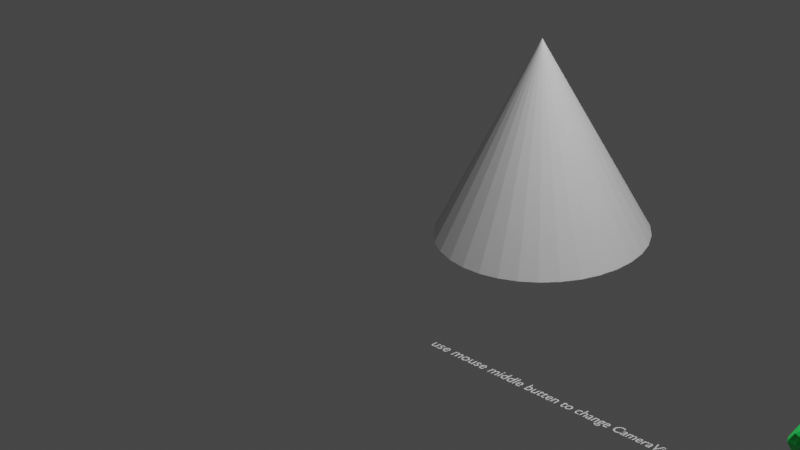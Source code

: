 # Source: OverlayTest.blend  (saved by Blender 3.0.42; exported with 4.5.12 LTS)
import bpy
from mathutils import Matrix  # noqa: F401  (used for matrix-valued properties, if any)

bpy.ops.wm.read_factory_settings(use_empty=True)
scene = bpy.context.scene
scene.name = 'Scene'

# ---- collections
col_collection = bpy.data.collections.new('Collection'); scene.collection.children.link(col_collection)
col_overlay = bpy.data.collections.new('Overlay'); scene.collection.children.link(col_overlay)
col_spawned = bpy.data.collections.new('Spawned'); scene.collection.children.link(col_spawned)
col_spawned.hide_render = True

# ---- materials (node trees are filled in below, after node groups)
mat_material_002 = bpy.data.materials.new('Material.002')
mat_material_002.use_transparent_shadow = False
mat_material_001 = bpy.data.materials.new('Material.001')
mat_material_001.use_transparent_shadow = False

# ---- material node trees
mat_material_002.use_nodes = True; mat_material_002.node_tree.nodes.clear()
_N = mat_material_002.node_tree.nodes; _L = mat_material_002.node_tree.links
n0 = _N.new('ShaderNodeBsdfPrincipled'); n0.name = 'Principled BSDF'; n0.location = (10, 300)
n0.distribution = 'GGX'
n0.subsurface_method = 'RANDOM_WALK_SKIN'
n0.inputs[0].default_value = (0.008672, 0.8, 0.1117, 1.0)
n0.inputs[3].default_value = 1.45
n0.inputs[27].default_value = (0.0, 0.0, 0.0, 1.0)
n0.inputs[28].default_value = 1.0
n1 = _N.new('ShaderNodeOutputMaterial'); n1.name = 'Material Output'; n1.location = (300, 300)
_L.new(n0.outputs[0], n1.inputs[0])
n1.is_active_output = True
mat_material_001.use_nodes = True; mat_material_001.node_tree.nodes.clear()
_N = mat_material_001.node_tree.nodes; _L = mat_material_001.node_tree.links
n0 = _N.new('ShaderNodeBsdfPrincipled'); n0.name = 'Principled BSDF'; n0.location = (10, 300)
n0.distribution = 'GGX'
n0.subsurface_method = 'RANDOM_WALK_SKIN'
n0.inputs[0].default_value = (0.8, 0.0, 0.00865, 1.0)
n0.inputs[3].default_value = 1.45
n0.inputs[27].default_value = (0.0, 0.0, 0.0, 1.0)
n0.inputs[28].default_value = 1.0
n1 = _N.new('ShaderNodeOutputMaterial'); n1.name = 'Material Output'; n1.location = (300, 300)
_L.new(n0.outputs[0], n1.inputs[0])
n1.is_active_output = True

# ---- world
world_world = bpy.data.worlds.new('World'); scene.world = world_world
world_world.use_nodes = True; world_world.node_tree.nodes.clear()
_N = world_world.node_tree.nodes; _L = world_world.node_tree.links
n0 = _N.new('ShaderNodeOutputWorld'); n0.name = 'World Output'; n0.location = (300, 300)
n1 = _N.new('ShaderNodeBackground'); n1.name = 'Background'; n1.location = (10, 300)
n1.inputs[0].default_value = (0.05088, 0.05088, 0.05088, 1.0)
_L.new(n1.outputs[0], n0.inputs[0])
n0.is_active_output = True
world_world.color = (0.05088, 0.05088, 0.05088)
world_world.use_sun_shadow = False
world_world.sun_shadow_jitter_overblur = 0.0

# ---- cameras
cam_camera = bpy.data.cameras.new('Camera')
cam_camera.type = 'ORTHO'
cam_camera.clip_end = 100.0
cam_camera.ortho_scale = 7.314
cam_camera_001 = bpy.data.cameras.new('Camera.001')
cam_camera_001.type = 'ORTHO'

# ---- lights
light_light = bpy.data.lights.new('Light', 'POINT')
light_light.transmission_factor = 0.0
light_light.energy = 1000.0
light_light.shadow_soft_size = 0.1
light_light.shadow_maximum_resolution = 0.006
light_light.use_absolute_resolution = True
light_point = bpy.data.lights.new('Point', 'POINT')
light_point.transmission_factor = 0.0
light_point.shadow_soft_size = 0.25
light_point.shadow_maximum_resolution = 0.006
light_point.use_absolute_resolution = True

# ---- meshes
me_cone = bpy.data.meshes.new('Cone')
me_cone.from_pydata([(0.0, 1.0, -1.0), (0.1951, 0.9808, -1.0), (0.3827, 0.9239, -1.0), (0.5556, 0.8315, -1.0), (0.7071, 0.7071, -1.0), (0.8315, 0.5556, -1.0), (0.9239, 0.3827, -1.0), (0.9808, 0.1951, -1.0), (1.0, -4.371e-08, -1.0), (0.9808, -0.1951, -1.0), (0.9239, -0.3827, -1.0), (0.8315, -0.5556, -1.0), (0.7071, -0.7071, -1.0), (0.5556, -0.8315, -1.0), (0.3827, -0.9239, -1.0), (0.1951, -0.9808, -1.0), (-8.742e-08, -1.0, -1.0), (-0.1951, -0.9808, -1.0), (-0.3827, -0.9239, -1.0), (-0.5556, -0.8315, -1.0), (-0.7071, -0.7071, -1.0), (-0.8315, -0.5556, -1.0), (-0.9239, -0.3827, -1.0), (-0.9808, -0.1951, -1.0), (-1.0, 1.192e-08, -1.0), (-0.9808, 0.1951, -1.0), (-0.9239, 0.3827, -1.0), (-0.8315, 0.5556, -1.0), (-0.7071, 0.7071, -1.0), (-0.5556, 0.8315, -1.0), (-0.3827, 0.9239, -1.0), (-0.1951, 0.9808, -1.0), (0.0, 0.0, 1.0)], [], [(0, 32, 1), (1, 32, 2), (2, 32, 3), (3, 32, 4), (4, 32, 5), (5, 32, 6), (6, 32, 7), (7, 32, 8), (8, 32, 9), (9, 32, 10), (10, 32, 11), (11, 32, 12), (12, 32, 13), (13, 32, 14), (14, 32, 15), (15, 32, 16), (16, 32, 17), (17, 32, 18), (18, 32, 19), (19, 32, 20), (20, 32, 21), (21, 32, 22), (22, 32, 23), (23, 32, 24), (24, 32, 25), (25, 32, 26), (26, 32, 27), (27, 32, 28), (28, 32, 29), (29, 32, 30), (0, 1, 2, 3, 4, 5, 6, 7, 8, 9, 10, 11, 12, 13, 14, 15, 16, 17, 18, 19, 20, 21, 22, 23, 24, 25, 26, 27, 28, 29, 30, 31), (30, 32, 31), (31, 32, 0)])
_uv = me_cone.uv_layers.new(name='UVMap')
_uv.uv.foreach_set('vector', [0.25, 0.49, 0.25, 0.25, 0.2968, 0.4854, 0.2968, 0.4854, 0.25, 0.25, 0.3418, 0.4717, 0.3418, 0.4717, 0.25, 0.25, 0.3833, 0.4496, 0.3833, 0.4496, 0.25, 0.25, 0.4197, 0.4197, 0.4197, 0.4197, 0.25, 0.25, 0.4496, 0.3833, 0.4496, 0.3833, 0.25, 0.25, 0.4717, 0.3418, 0.4717, 0.3418, 0.25, 0.25, 0.4854, 0.2968, 0.4854, 0.2968, 0.25, 0.25, 0.49, 0.25, 0.49, 0.25, 0.25, 0.25, 0.4854, 0.2032, 0.4854, 0.2032, 0.25, 0.25, 0.4717, 0.1582, 0.4717, 0.1582, 0.25, 0.25, 0.4496, 0.1167, 0.4496, 0.1167, 0.25, 0.25, 0.4197, 0.08029, 0.4197, 0.08029, 0.25, 0.25, 0.3833, 0.05045, 0.3833, 0.05045, 0.25, 0.25, 0.3418, 0.02827, 0.3418, 0.02827, 0.25, 0.25, 0.2968, 0.01461, 0.2968, 0.01461, 0.25, 0.25, 0.25, 0.01, 0.25, 0.01, 0.25, 0.25, 0.2032, 0.01461, 0.2032, 0.01461, 0.25, 0.25, 0.1582, 0.02827, 0.1582, 0.02827, 0.25, 0.25, 0.1167, 0.05045, 0.1167, 0.05045, 0.25, 0.25, 0.08029, 0.08029, 0.08029, 0.08029, 0.25, 0.25, 0.05045, 0.1167, 0.05045, 0.1167, 0.25, 0.25, 0.02827, 0.1582, 0.02827, 0.1582, 0.25, 0.25, 0.01461, 0.2032, 0.01461, 0.2032, 0.25, 0.25, 0.01, 0.25, 0.01, 0.25, 0.25, 0.25, 0.01461, 0.2968, 0.01461, 0.2968, 0.25, 0.25, 0.02827, 0.3418, 0.02827, 0.3418, 0.25, 0.25, 0.05045, 0.3833, 0.05045, 0.3833, 0.25, 0.25, 0.08029, 0.4197, 0.08029, 0.4197, 0.25, 0.25, 0.1167, 0.4496, 0.1167, 0.4496, 0.25, 0.25, 0.1582, 0.4717, 0.75, 0.49, 0.7968, 0.4854, 0.8418, 0.4717, 0.8833, 0.4496, 0.9197, 0.4197, 0.9496, 0.3833, 0.9717, 0.3418, 0.9854, 0.2968, 0.99, 0.25, 0.9854, 0.2032, 0.9717, 0.1582, 0.9496, 0.1167, 0.9197, 0.08029, 0.8833, 0.05045, 0.8418, 0.02827, 0.7968, 0.01461, 0.75, 0.01, 0.7032, 0.01461, 0.6582, 0.02827, 0.6167, 0.05045, 0.5803, 0.08029, 0.5504, 0.1167, 0.5283, 0.1582, 0.5146, 0.2032, 0.51, 0.25, 0.5146, 0.2968, 0.5283, 0.3418, 0.5504, 0.3833, 0.5803, 0.4197, 0.6167, 0.4496, 0.6582, 0.4717, 0.7032, 0.4854, 0.1582, 0.4717, 0.25, 0.25, 0.2032, 0.4854, 0.2032, 0.4854, 0.25, 0.25, 0.25, 0.49])
me_cone.use_remesh_fix_poles = True
me_cone.use_remesh_preserve_attributes = False
me_cone.update()
me_suzanne = bpy.data.meshes.new('Suzanne')
me_suzanne.from_pydata([(0.4375, -0.7656, 0.1641), (-0.4375, -0.7656, 0.1641), (0.5, -0.6875, 0.09375), (-0.5, -0.6875, 0.09375), (0.5469, -0.5781, 0.05469), (-0.5469, -0.5781, 0.05469), (0.3516, -0.6172, -0.02344), (-0.3516, -0.6172, -0.02344), (0.3516, -0.7188, 0.03125), (-0.3516, -0.7188, 0.03125), (0.3516, -0.7812, 0.1328), (-0.3516, -0.7812, 0.1328), (0.2734, -0.7969, 0.1641), (-0.2734, -0.7969, 0.1641), (0.2031, -0.7422, 0.09375), (-0.2031, -0.7422, 0.09375), (0.1562, -0.6484, 0.05469), (-0.1562, -0.6484, 0.05469), (0.07812, -0.6562, 0.2422), (-0.07812, -0.6562, 0.2422), (0.1406, -0.7422, 0.2422), (-0.1406, -0.7422, 0.2422), (0.2422, -0.7969, 0.2422), (-0.2422, -0.7969, 0.2422), (0.2734, -0.7969, 0.3281), (-0.2734, -0.7969, 0.3281), (0.2031, -0.7422, 0.3906), (-0.2031, -0.7422, 0.3906), (0.1562, -0.6484, 0.4375), (-0.1562, -0.6484, 0.4375), (0.3516, -0.6172, 0.5156), (-0.3516, -0.6172, 0.5156), (0.3516, -0.7188, 0.4531), (-0.3516, -0.7188, 0.4531), (0.3516, -0.7812, 0.3594), (-0.3516, -0.7812, 0.3594), (0.4375, -0.7656, 0.3281), (-0.4375, -0.7656, 0.3281), (0.5, -0.6875, 0.3906), (-0.5, -0.6875, 0.3906), (0.5469, -0.5781, 0.4375), (-0.5469, -0.5781, 0.4375), (0.625, -0.5625, 0.2422), (-0.625, -0.5625, 0.2422), (0.5625, -0.6719, 0.2422), (-0.5625, -0.6719, 0.2422), (0.4688, -0.7578, 0.2422), (-0.4688, -0.7578, 0.2422), (0.4766, -0.7734, 0.2422), (-0.4766, -0.7734, 0.2422), (0.4453, -0.7812, 0.3359), (-0.4453, -0.7812, 0.3359), (0.3516, -0.8047, 0.375), (-0.3516, -0.8047, 0.375), (0.2656, -0.8203, 0.3359), (-0.2656, -0.8203, 0.3359), (0.2266, -0.8203, 0.2422), (-0.2266, -0.8203, 0.2422), (0.2656, -0.8203, 0.1562), (-0.2656, -0.8203, 0.1562), (0.3516, -0.8281, 0.2422), (-0.3516, -0.8281, 0.2422), (0.3516, -0.8047, 0.1172), (-0.3516, -0.8047, 0.1172), (0.4453, -0.7812, 0.1562), (-0.4453, -0.7812, 0.1562), (0.0, -0.7422, 0.4297), (0.0, -0.8203, 0.3516), (0.0, -0.7344, -0.6797), (0.0, -0.7812, -0.3203), (0.0, -0.7969, -0.1875), (0.0, -0.7188, -0.7734), (0.0, -0.6016, 0.4062), (0.0, -0.5703, 0.5703), (0.0, 0.5469, 0.8984), (0.0, 0.8516, 0.5625), (0.0, 0.8281, 0.07031), (0.0, 0.3516, -0.3828), (0.2031, -0.5625, -0.1875), (-0.2031, -0.5625, -0.1875), (0.3125, -0.5703, -0.4375), (-0.3125, -0.5703, -0.4375), (0.3516, -0.5703, -0.6953), (-0.3516, -0.5703, -0.6953), (0.3672, -0.5312, -0.8906), (-0.3672, -0.5312, -0.8906), (0.3281, -0.5234, -0.9453), (-0.3281, -0.5234, -0.9453), (0.1797, -0.5547, -0.9688), (-0.1797, -0.5547, -0.9688), (0.0, -0.5781, -0.9844), (0.4375, -0.5312, -0.1406), (-0.4375, -0.5312, -0.1406), (0.6328, -0.5391, -0.03906), (-0.6328, -0.5391, -0.03906), (0.8281, -0.4453, 0.1484), (-0.8281, -0.4453, 0.1484), (0.8594, -0.5938, 0.4297), (-0.8594, -0.5938, 0.4297), (0.7109, -0.625, 0.4844), (-0.7109, -0.625, 0.4844), (0.4922, -0.6875, 0.6016), (-0.4922, -0.6875, 0.6016), (0.3203, -0.7344, 0.7578), (-0.3203, -0.7344, 0.7578), (0.1562, -0.7578, 0.7188), (-0.1562, -0.7578, 0.7188), (0.0625, -0.75, 0.4922), (-0.0625, -0.75, 0.4922), (0.1641, -0.7734, 0.4141), (-0.1641, -0.7734, 0.4141), (0.125, -0.7656, 0.3047), (-0.125, -0.7656, 0.3047), (0.2031, -0.7422, 0.09375), (-0.2031, -0.7422, 0.09375), (0.375, -0.7031, 0.01562), (-0.375, -0.7031, 0.01562), (0.4922, -0.6719, 0.0625), (-0.4922, -0.6719, 0.0625), (0.625, -0.6484, 0.1875), (-0.625, -0.6484, 0.1875), (0.6406, -0.6484, 0.2969), (-0.6406, -0.6484, 0.2969), (0.6016, -0.6641, 0.375), (-0.6016, -0.6641, 0.375), (0.4297, -0.7188, 0.4375), (-0.4297, -0.7188, 0.4375), (0.25, -0.7578, 0.4688), (-0.25, -0.7578, 0.4688), (0.0, -0.7344, -0.7656), (0.1094, -0.7344, -0.7188), (-0.1094, -0.7344, -0.7188), (0.1172, -0.7109, -0.8359), (-0.1172, -0.7109, -0.8359), (0.0625, -0.6953, -0.8828), (-0.0625, -0.6953, -0.8828), (0.0, -0.6875, -0.8906), (0.0, -0.75, -0.1953), (0.0, -0.7422, -0.1406), (0.1016, -0.7422, -0.1484), (-0.1016, -0.7422, -0.1484), (0.125, -0.75, -0.2266), (-0.125, -0.75, -0.2266), (0.08594, -0.7422, -0.2891), (-0.08594, -0.7422, -0.2891), (0.3984, -0.6719, -0.04688), (-0.3984, -0.6719, -0.04688), (0.6172, -0.625, 0.05469), (-0.6172, -0.625, 0.05469), (0.7266, -0.6016, 0.2031), (-0.7266, -0.6016, 0.2031), (0.7422, -0.6562, 0.375), (-0.7422, -0.6562, 0.375), (0.6875, -0.7266, 0.4141), (-0.6875, -0.7266, 0.4141), (0.4375, -0.7969, 0.5469), (-0.4375, -0.7969, 0.5469), (0.3125, -0.8359, 0.6406), (-0.3125, -0.8359, 0.6406), (0.2031, -0.8516, 0.6172), (-0.2031, -0.8516, 0.6172), (0.1016, -0.8438, 0.4297), (-0.1016, -0.8438, 0.4297), (0.125, -0.8125, -0.1016), (-0.125, -0.8125, -0.1016), (0.2109, -0.7109, -0.4453), (-0.2109, -0.7109, -0.4453), (0.25, -0.6875, -0.7031), (-0.25, -0.6875, -0.7031), (0.2656, -0.6641, -0.8203), (-0.2656, -0.6641, -0.8203), (0.2344, -0.6328, -0.9141), (-0.2344, -0.6328, -0.9141), (0.1641, -0.6328, -0.9297), (-0.1641, -0.6328, -0.9297), (0.0, -0.6406, -0.9453), (0.0, -0.7266, 0.04688), (0.0, -0.7656, 0.2109), (0.3281, -0.7422, 0.4766), (-0.3281, -0.7422, 0.4766), (0.1641, -0.75, 0.1406), (-0.1641, -0.75, 0.1406), (0.1328, -0.7578, 0.2109), (-0.1328, -0.7578, 0.2109), (0.1172, -0.7344, -0.6875), (-0.1172, -0.7344, -0.6875), (0.07812, -0.75, -0.4453), (-0.07812, -0.75, -0.4453), (0.0, -0.75, -0.4453), (0.0, -0.7422, -0.3281), (0.09375, -0.7812, -0.2734), (-0.09375, -0.7812, -0.2734), (0.1328, -0.7969, -0.2266), (-0.1328, -0.7969, -0.2266), (0.1094, -0.7812, -0.1328), (-0.1094, -0.7812, -0.1328), (0.03906, -0.7812, -0.125), (-0.03906, -0.7812, -0.125), (0.0, -0.8281, -0.2031), (0.04688, -0.8125, -0.1484), (-0.04688, -0.8125, -0.1484), (0.09375, -0.8125, -0.1562), (-0.09375, -0.8125, -0.1562), (0.1094, -0.8281, -0.2266), (-0.1094, -0.8281, -0.2266), (0.07812, -0.8047, -0.25), (-0.07812, -0.8047, -0.25), (0.0, -0.8047, -0.2891), (0.2578, -0.5547, -0.3125), (-0.2578, -0.5547, -0.3125), (0.1641, -0.7109, -0.2422), (-0.1641, -0.7109, -0.2422), (0.1797, -0.7109, -0.3125), (-0.1797, -0.7109, -0.3125), (0.2344, -0.5547, -0.25), (-0.2344, -0.5547, -0.25), (0.0, -0.6875, -0.875), (0.04688, -0.6875, -0.8672), (-0.04688, -0.6875, -0.8672), (0.09375, -0.7109, -0.8203), (-0.09375, -0.7109, -0.8203), (0.09375, -0.7266, -0.7422), (-0.09375, -0.7266, -0.7422), (0.0, -0.6562, -0.7812), (0.09375, -0.6641, -0.75), (-0.09375, -0.6641, -0.75), (0.09375, -0.6406, -0.8125), (-0.09375, -0.6406, -0.8125), (0.04688, -0.6328, -0.8516), (-0.04688, -0.6328, -0.8516), (0.0, -0.6328, -0.8594), (0.1719, -0.7812, 0.2188), (-0.1719, -0.7812, 0.2188), (0.1875, -0.7734, 0.1562), (-0.1875, -0.7734, 0.1562), (0.3359, -0.7578, 0.4297), (-0.3359, -0.7578, 0.4297), (0.2734, -0.7734, 0.4219), (-0.2734, -0.7734, 0.4219), (0.4219, -0.7734, 0.3984), (-0.4219, -0.7734, 0.3984), (0.5625, -0.6953, 0.3516), (-0.5625, -0.6953, 0.3516), (0.5859, -0.6875, 0.2891), (-0.5859, -0.6875, 0.2891), (0.5781, -0.6797, 0.1953), (-0.5781, -0.6797, 0.1953), (0.4766, -0.7188, 0.1016), (-0.4766, -0.7188, 0.1016), (0.375, -0.7422, 0.0625), (-0.375, -0.7422, 0.0625), (0.2266, -0.7812, 0.1094), (-0.2266, -0.7812, 0.1094), (0.1797, -0.7812, 0.2969), (-0.1797, -0.7812, 0.2969), (0.2109, -0.7812, 0.375), (-0.2109, -0.7812, 0.375), (0.2344, -0.7578, 0.3594), (-0.2344, -0.7578, 0.3594), (0.1953, -0.7578, 0.2969), (-0.1953, -0.7578, 0.2969), (0.2422, -0.7578, 0.125), (-0.2422, -0.7578, 0.125), (0.375, -0.7266, 0.08594), (-0.375, -0.7266, 0.08594), (0.4609, -0.7031, 0.1172), (-0.4609, -0.7031, 0.1172), (0.5469, -0.6719, 0.2109), (-0.5469, -0.6719, 0.2109), (0.5547, -0.6719, 0.2812), (-0.5547, -0.6719, 0.2812), (0.5312, -0.6797, 0.3359), (-0.5312, -0.6797, 0.3359), (0.4141, -0.75, 0.3906), (-0.4141, -0.75, 0.3906), (0.2812, -0.7656, 0.3984), (-0.2812, -0.7656, 0.3984), (0.3359, -0.75, 0.4062), (-0.3359, -0.75, 0.4062), (0.2031, -0.75, 0.1719), (-0.2031, -0.75, 0.1719), (0.1953, -0.75, 0.2266), (-0.1953, -0.75, 0.2266), (0.1094, -0.6094, 0.4609), (-0.1094, -0.6094, 0.4609), (0.1953, -0.6172, 0.6641), (-0.1953, -0.6172, 0.6641), (0.3359, -0.5938, 0.6875), (-0.3359, -0.5938, 0.6875), (0.4844, -0.5547, 0.5547), (-0.4844, -0.5547, 0.5547), (0.6797, -0.4922, 0.4531), (-0.6797, -0.4922, 0.4531), (0.7969, -0.4609, 0.4062), (-0.7969, -0.4609, 0.4062), (0.7734, -0.375, 0.1641), (-0.7734, -0.375, 0.1641), (0.6016, -0.4141, 0.0), (-0.6016, -0.4141, 0.0), (0.4375, -0.4688, -0.09375), (-0.4375, -0.4688, -0.09375), (0.0, -0.2891, 0.8984), (0.0, 0.07812, 0.9844), (0.0, 0.6719, -0.1953), (0.0, -0.1875, -0.4609), (0.0, -0.4609, -0.9766), (0.0, -0.3438, -0.8047), (0.0, -0.3203, -0.5703), (0.0, -0.2812, -0.4844), (0.8516, -0.05469, 0.2344), (-0.8516, -0.05469, 0.2344), (0.8594, 0.04688, 0.3203), (-0.8594, 0.04688, 0.3203), (0.7734, 0.4375, 0.2656), (-0.7734, 0.4375, 0.2656), (0.4609, 0.7031, 0.4375), (-0.4609, 0.7031, 0.4375), (0.7344, -0.07031, -0.04688), (-0.7344, -0.07031, -0.04688), (0.5938, 0.1641, -0.125), (-0.5938, 0.1641, -0.125), (0.6406, 0.4297, -0.007812), (-0.6406, 0.4297, -0.007812), (0.3359, 0.6641, 0.05469), (-0.3359, 0.6641, 0.05469), (0.2344, -0.4062, -0.3516), (-0.2344, -0.4062, -0.3516), (0.1797, -0.2578, -0.4141), (-0.1797, -0.2578, -0.4141), (0.2891, -0.3828, -0.7109), (-0.2891, -0.3828, -0.7109), (0.25, -0.3906, -0.5), (-0.25, -0.3906, -0.5), (0.3281, -0.3984, -0.9141), (-0.3281, -0.3984, -0.9141), (0.1406, -0.3672, -0.7578), (-0.1406, -0.3672, -0.7578), (0.125, -0.3594, -0.5391), (-0.125, -0.3594, -0.5391), (0.1641, -0.4375, -0.9453), (-0.1641, -0.4375, -0.9453), (0.2188, -0.4297, -0.2812), (-0.2188, -0.4297, -0.2812), (0.2109, -0.4688, -0.2266), (-0.2109, -0.4688, -0.2266), (0.2031, -0.5, -0.1719), (-0.2031, -0.5, -0.1719), (0.2109, -0.1641, -0.3906), (-0.2109, -0.1641, -0.3906), (0.2969, 0.2656, -0.3125), (-0.2969, 0.2656, -0.3125), (0.3438, 0.5391, -0.1484), (-0.3438, 0.5391, -0.1484), (0.4531, 0.3828, 0.8672), (-0.4531, 0.3828, 0.8672), (0.4531, 0.07031, 0.9297), (-0.4531, 0.07031, 0.9297), (0.4531, -0.2344, 0.8516), (-0.4531, -0.2344, 0.8516), (0.4609, -0.4297, 0.5234), (-0.4609, -0.4297, 0.5234), (0.7266, -0.3359, 0.4062), (-0.7266, -0.3359, 0.4062), (0.6328, -0.2812, 0.4531), (-0.6328, -0.2812, 0.4531), (0.6406, -0.05469, 0.7031), (-0.6406, -0.05469, 0.7031), (0.7969, -0.125, 0.5625), (-0.7969, -0.125, 0.5625), (0.7969, 0.1172, 0.6172), (-0.7969, 0.1172, 0.6172), (0.6406, 0.1953, 0.75), (-0.6406, 0.1953, 0.75), (0.6406, 0.4453, 0.6797), (-0.6406, 0.4453, 0.6797), (0.7969, 0.3594, 0.5391), (-0.7969, 0.3594, 0.5391), (0.6172, 0.5859, 0.3281), (-0.6172, 0.5859, 0.3281), (0.4844, 0.5469, 0.02344), (-0.4844, 0.5469, 0.02344), (0.8203, 0.2031, 0.3281), (-0.8203, 0.2031, 0.3281), (0.4062, -0.1484, -0.1719), (-0.4062, -0.1484, -0.1719), (0.4297, 0.2109, -0.1953), (-0.4297, 0.2109, -0.1953), (0.8906, 0.2344, 0.4062), (-0.8906, 0.2344, 0.4062), (0.7734, 0.125, -0.1406), (-0.7734, 0.125, -0.1406), (1.039, 0.3281, -0.1016), (-1.039, 0.3281, -0.1016), (1.281, 0.4297, 0.05469), (-1.281, 0.4297, 0.05469), (1.352, 0.4219, 0.3203), (-1.352, 0.4219, 0.3203), (1.234, 0.4219, 0.5078), (-1.234, 0.4219, 0.5078), (1.023, 0.3125, 0.4766), (-1.023, 0.3125, 0.4766), (1.016, 0.2891, 0.4141), (-1.016, 0.2891, 0.4141), (1.188, 0.3906, 0.4375), (-1.188, 0.3906, 0.4375), (1.266, 0.4062, 0.2891), (-1.266, 0.4062, 0.2891), (1.211, 0.4062, 0.07812), (-1.211, 0.4062, 0.07812), (1.031, 0.3047, -0.03906), (-1.031, 0.3047, -0.03906), (0.8281, 0.1328, -0.07031), (-0.8281, 0.1328, -0.07031), (0.9219, 0.2188, 0.3594), (-0.9219, 0.2188, 0.3594), (0.9453, 0.2891, 0.3047), (-0.9453, 0.2891, 0.3047), (0.8828, 0.2109, -0.02344), (-0.8828, 0.2109, -0.02344), (1.039, 0.3672, 0.0), (-1.039, 0.3672, 0.0), (1.188, 0.4453, 0.09375), (-1.188, 0.4453, 0.09375), (1.234, 0.4453, 0.25), (-1.234, 0.4453, 0.25), (1.172, 0.4375, 0.3594), (-1.172, 0.4375, 0.3594), (1.023, 0.3594, 0.3438), (-1.023, 0.3594, 0.3438), (0.8438, 0.2109, 0.2891), (-0.8438, 0.2109, 0.2891), (0.8359, 0.2734, 0.1719), (-0.8359, 0.2734, 0.1719), (0.7578, 0.2734, 0.09375), (-0.7578, 0.2734, 0.09375), (0.8203, 0.2734, 0.08594), (-0.8203, 0.2734, 0.08594), (0.8438, 0.2734, 0.01562), (-0.8438, 0.2734, 0.01562), (0.8125, 0.2734, -0.01562), (-0.8125, 0.2734, -0.01562), (0.7266, 0.07031, 0.0), (-0.7266, 0.07031, 0.0), (0.7188, 0.1719, -0.02344), (-0.7188, 0.1719, -0.02344), (0.7188, 0.1875, 0.03906), (-0.7188, 0.1875, 0.03906), (0.7969, 0.2109, 0.2031), (-0.7969, 0.2109, 0.2031), (0.8906, 0.2656, 0.2422), (-0.8906, 0.2656, 0.2422), (0.8906, 0.3203, 0.2344), (-0.8906, 0.3203, 0.2344), (0.8125, 0.3203, -0.01562), (-0.8125, 0.3203, -0.01562), (0.8516, 0.3203, 0.01562), (-0.8516, 0.3203, 0.01562), (0.8281, 0.3203, 0.07812), (-0.8281, 0.3203, 0.07812), (0.7656, 0.3203, 0.09375), (-0.7656, 0.3203, 0.09375), (0.8438, 0.3203, 0.1719), (-0.8438, 0.3203, 0.1719), (1.039, 0.4141, 0.3281), (-1.039, 0.4141, 0.3281), (1.188, 0.4844, 0.3438), (-1.188, 0.4844, 0.3438), (1.258, 0.4922, 0.2422), (-1.258, 0.4922, 0.2422), (1.211, 0.4844, 0.08594), (-1.211, 0.4844, 0.08594), (1.047, 0.4219, 0.0), (-1.047, 0.4219, 0.0), (0.8828, 0.2656, -0.01562), (-0.8828, 0.2656, -0.01562), (0.9531, 0.3438, 0.2891), (-0.9531, 0.3438, 0.2891), (0.8906, 0.3281, 0.1094), (-0.8906, 0.3281, 0.1094), (0.9375, 0.3359, 0.0625), (-0.9375, 0.3359, 0.0625), (1.0, 0.3672, 0.125), (-1.0, 0.3672, 0.125), (0.9609, 0.3516, 0.1719), (-0.9609, 0.3516, 0.1719), (1.016, 0.375, 0.2344), (-1.016, 0.375, 0.2344), (1.055, 0.3828, 0.1875), (-1.055, 0.3828, 0.1875), (1.109, 0.3906, 0.2109), (-1.109, 0.3906, 0.2109), (1.086, 0.3906, 0.2734), (-1.086, 0.3906, 0.2734), (1.023, 0.4844, 0.4375), (-1.023, 0.4844, 0.4375), (1.25, 0.5469, 0.4688), (-1.25, 0.5469, 0.4688), (1.367, 0.5, 0.2969), (-1.367, 0.5, 0.2969), (1.312, 0.5312, 0.05469), (-1.312, 0.5312, 0.05469), (1.039, 0.4922, -0.08594), (-1.039, 0.4922, -0.08594), (0.7891, 0.3281, -0.125), (-0.7891, 0.3281, -0.125), (0.8594, 0.3828, 0.3828), (-0.8594, 0.3828, 0.3828)], [], [(46, 0, 2, 44), (3, 1, 47, 45), (44, 2, 4, 42), (5, 3, 45, 43), (2, 8, 6, 4), (7, 9, 3, 5), (0, 10, 8, 2), (9, 11, 1, 3), (10, 12, 14, 8), (15, 13, 11, 9), (8, 14, 16, 6), (17, 15, 9, 7), (14, 20, 18, 16), (19, 21, 15, 17), (12, 22, 20, 14), (21, 23, 13, 15), (22, 24, 26, 20), (27, 25, 23, 21), (20, 26, 28, 18), (29, 27, 21, 19), (26, 32, 30, 28), (31, 33, 27, 29), (24, 34, 32, 26), (33, 35, 25, 27), (34, 36, 38, 32), (39, 37, 35, 33), (32, 38, 40, 30), (41, 39, 33, 31), (38, 44, 42, 40), (43, 45, 39, 41), (36, 46, 44, 38), (45, 47, 37, 39), (46, 36, 50, 48), (51, 37, 47, 49), (36, 34, 52, 50), (53, 35, 37, 51), (34, 24, 54, 52), (55, 25, 35, 53), (24, 22, 56, 54), (57, 23, 25, 55), (22, 12, 58, 56), (59, 13, 23, 57), (12, 10, 62, 58), (63, 11, 13, 59), (10, 0, 64, 62), (65, 1, 11, 63), (0, 46, 48, 64), (49, 47, 1, 65), (60, 64, 48), (49, 65, 61), (62, 64, 60), (61, 65, 63), (60, 58, 62), (63, 59, 61), (60, 56, 58), (59, 57, 61), (60, 54, 56), (57, 55, 61), (60, 52, 54), (55, 53, 61), (60, 50, 52), (53, 51, 61), (60, 48, 50), (51, 49, 61), (88, 173, 175, 90), (175, 174, 89, 90), (86, 171, 173, 88), (174, 172, 87, 89), (84, 169, 171, 86), (172, 170, 85, 87), (82, 167, 169, 84), (170, 168, 83, 85), (80, 165, 167, 82), (168, 166, 81, 83), (78, 91, 145, 163), (146, 92, 79, 164), (91, 93, 147, 145), (148, 94, 92, 146), (93, 95, 149, 147), (150, 96, 94, 148), (95, 97, 151, 149), (152, 98, 96, 150), (97, 99, 153, 151), (154, 100, 98, 152), (99, 101, 155, 153), (156, 102, 100, 154), (101, 103, 157, 155), (158, 104, 102, 156), (103, 105, 159, 157), (160, 106, 104, 158), (105, 107, 161, 159), (162, 108, 106, 160), (107, 66, 67, 161), (67, 66, 108, 162), (109, 127, 159, 161), (160, 128, 110, 162), (127, 178, 157, 159), (158, 179, 128, 160), (125, 155, 157, 178), (158, 156, 126, 179), (123, 153, 155, 125), (156, 154, 124, 126), (121, 151, 153, 123), (154, 152, 122, 124), (119, 149, 151, 121), (152, 150, 120, 122), (117, 147, 149, 119), (150, 148, 118, 120), (115, 145, 147, 117), (148, 146, 116, 118), (113, 163, 145, 115), (146, 164, 114, 116), (113, 180, 176, 163), (176, 181, 114, 164), (109, 161, 67, 111), (67, 162, 110, 112), (111, 67, 177, 182), (177, 67, 112, 183), (176, 180, 182, 177), (183, 181, 176, 177), (134, 136, 175, 173), (175, 136, 135, 174), (132, 134, 173, 171), (174, 135, 133, 172), (130, 132, 171, 169), (172, 133, 131, 170), (165, 186, 184, 167), (185, 187, 166, 168), (130, 169, 167, 184), (168, 170, 131, 185), (143, 189, 188, 186), (188, 189, 144, 187), (184, 186, 188, 68), (188, 187, 185, 68), (129, 130, 184, 68), (185, 131, 129, 68), (141, 192, 190, 143), (191, 193, 142, 144), (139, 194, 192, 141), (193, 195, 140, 142), (138, 196, 194, 139), (195, 197, 138, 140), (137, 70, 196, 138), (197, 70, 137, 138), (189, 143, 190, 69), (191, 144, 189, 69), (69, 190, 205, 207), (206, 191, 69, 207), (70, 198, 199, 196), (200, 198, 70, 197), (196, 199, 201, 194), (202, 200, 197, 195), (194, 201, 203, 192), (204, 202, 195, 193), (192, 203, 205, 190), (206, 204, 193, 191), (198, 203, 201, 199), (202, 204, 198, 200), (198, 207, 205, 203), (206, 207, 198, 204), (138, 139, 163, 176), (164, 140, 138, 176), (139, 141, 210, 163), (211, 142, 140, 164), (141, 143, 212, 210), (213, 144, 142, 211), (143, 186, 165, 212), (166, 187, 144, 213), (80, 208, 212, 165), (213, 209, 81, 166), (208, 214, 210, 212), (211, 215, 209, 213), (78, 163, 210, 214), (211, 164, 79, 215), (130, 129, 71, 221), (71, 129, 131, 222), (132, 130, 221, 219), (222, 131, 133, 220), (134, 132, 219, 217), (220, 133, 135, 218), (136, 134, 217, 216), (218, 135, 136, 216), (216, 217, 228, 230), (229, 218, 216, 230), (217, 219, 226, 228), (227, 220, 218, 229), (219, 221, 224, 226), (225, 222, 220, 227), (221, 71, 223, 224), (223, 71, 222, 225), (223, 230, 228, 224), (229, 230, 223, 225), (224, 228, 226), (227, 229, 225), (182, 180, 233, 231), (234, 181, 183, 232), (111, 182, 231, 253), (232, 183, 112, 254), (109, 111, 253, 255), (254, 112, 110, 256), (180, 113, 251, 233), (252, 114, 181, 234), (113, 115, 249, 251), (250, 116, 114, 252), (115, 117, 247, 249), (248, 118, 116, 250), (117, 119, 245, 247), (246, 120, 118, 248), (119, 121, 243, 245), (244, 122, 120, 246), (121, 123, 241, 243), (242, 124, 122, 244), (123, 125, 239, 241), (240, 126, 124, 242), (125, 178, 235, 239), (236, 179, 126, 240), (178, 127, 237, 235), (238, 128, 179, 236), (127, 109, 255, 237), (256, 110, 128, 238), (237, 255, 257, 275), (258, 256, 238, 276), (235, 237, 275, 277), (276, 238, 236, 278), (239, 235, 277, 273), (278, 236, 240, 274), (241, 239, 273, 271), (274, 240, 242, 272), (243, 241, 271, 269), (272, 242, 244, 270), (245, 243, 269, 267), (270, 244, 246, 268), (247, 245, 267, 265), (268, 246, 248, 266), (249, 247, 265, 263), (266, 248, 250, 264), (251, 249, 263, 261), (264, 250, 252, 262), (233, 251, 261, 279), (262, 252, 234, 280), (255, 253, 259, 257), (260, 254, 256, 258), (253, 231, 281, 259), (282, 232, 254, 260), (231, 233, 279, 281), (280, 234, 232, 282), (66, 107, 283, 72), (284, 108, 66, 72), (107, 105, 285, 283), (286, 106, 108, 284), (105, 103, 287, 285), (288, 104, 106, 286), (103, 101, 289, 287), (290, 102, 104, 288), (101, 99, 291, 289), (292, 100, 102, 290), (99, 97, 293, 291), (294, 98, 100, 292), (97, 95, 295, 293), (296, 96, 98, 294), (95, 93, 297, 295), (298, 94, 96, 296), (93, 91, 299, 297), (300, 92, 94, 298), (307, 308, 327, 337), (328, 308, 307, 338), (306, 307, 337, 335), (338, 307, 306, 336), (305, 306, 335, 339), (336, 306, 305, 340), (88, 90, 305, 339), (305, 90, 89, 340), (86, 88, 339, 333), (340, 89, 87, 334), (84, 86, 333, 329), (334, 87, 85, 330), (82, 84, 329, 331), (330, 85, 83, 332), (329, 335, 337, 331), (338, 336, 330, 332), (329, 333, 339, 335), (340, 334, 330, 336), (325, 331, 337, 327), (338, 332, 326, 328), (80, 82, 331, 325), (332, 83, 81, 326), (208, 341, 343, 214), (344, 342, 209, 215), (80, 325, 341, 208), (342, 326, 81, 209), (78, 214, 343, 345), (344, 215, 79, 346), (78, 345, 299, 91), (300, 346, 79, 92), (76, 323, 351, 303), (352, 324, 76, 303), (303, 351, 349, 77), (350, 352, 303, 77), (77, 349, 347, 304), (348, 350, 77, 304), (304, 347, 327, 308), (328, 348, 304, 308), (325, 327, 347, 341), (348, 328, 326, 342), (295, 297, 317, 309), (318, 298, 296, 310), (75, 315, 323, 76), (324, 316, 75, 76), (301, 357, 355, 302), (356, 358, 301, 302), (302, 355, 353, 74), (354, 356, 302, 74), (74, 353, 315, 75), (316, 354, 74, 75), (291, 293, 361, 363), (362, 294, 292, 364), (363, 361, 367, 365), (368, 362, 364, 366), (365, 367, 369, 371), (370, 368, 366, 372), (371, 369, 375, 373), (376, 370, 372, 374), (313, 377, 373, 375), (374, 378, 314, 376), (315, 353, 373, 377), (374, 354, 316, 378), (353, 355, 371, 373), (372, 356, 354, 374), (355, 357, 365, 371), (366, 358, 356, 372), (357, 359, 363, 365), (364, 360, 358, 366), (289, 291, 363, 359), (364, 292, 290, 360), (73, 359, 357, 301), (358, 360, 73, 301), (283, 285, 287, 289), (288, 286, 284, 290), (283, 289, 359, 73), (360, 290, 284, 73), (72, 283, 73), (73, 284, 72), (293, 295, 309, 361), (310, 296, 294, 362), (309, 311, 367, 361), (368, 312, 310, 362), (311, 381, 369, 367), (370, 382, 312, 368), (313, 375, 369, 381), (370, 376, 314, 382), (347, 349, 385, 383), (386, 350, 348, 384), (317, 383, 385, 319), (386, 384, 318, 320), (297, 299, 383, 317), (384, 300, 298, 318), (299, 343, 341, 383), (342, 344, 300, 384), (341, 347, 383), (384, 348, 342), (299, 345, 343), (344, 346, 300), (313, 321, 379, 377), (380, 322, 314, 378), (315, 377, 379, 323), (380, 378, 316, 324), (319, 385, 379, 321), (380, 386, 320, 322), (349, 351, 379, 385), (380, 352, 350, 386), (323, 379, 351), (352, 380, 324), (399, 387, 413, 401), (414, 388, 400, 402), (399, 401, 403, 397), (404, 402, 400, 398), (397, 403, 405, 395), (406, 404, 398, 396), (395, 405, 407, 393), (408, 406, 396, 394), (393, 407, 409, 391), (410, 408, 394, 392), (391, 409, 411, 389), (412, 410, 392, 390), (409, 419, 417, 411), (418, 420, 410, 412), (407, 421, 419, 409), (420, 422, 408, 410), (405, 423, 421, 407), (422, 424, 406, 408), (403, 425, 423, 405), (424, 426, 404, 406), (401, 427, 425, 403), (426, 428, 402, 404), (401, 413, 415, 427), (416, 414, 402, 428), (317, 319, 443, 441), (444, 320, 318, 442), (319, 389, 411, 443), (412, 390, 320, 444), (309, 317, 441, 311), (442, 318, 310, 312), (381, 429, 413, 387), (414, 430, 382, 388), (411, 417, 439, 443), (440, 418, 412, 444), (437, 445, 443, 439), (444, 446, 438, 440), (433, 445, 437, 435), (438, 446, 434, 436), (431, 447, 445, 433), (446, 448, 432, 434), (429, 447, 431, 449), (432, 448, 430, 450), (413, 429, 449, 415), (450, 430, 414, 416), (311, 447, 429, 381), (430, 448, 312, 382), (311, 441, 445, 447), (446, 442, 312, 448), (441, 443, 445), (446, 444, 442), (415, 449, 451, 475), (452, 450, 416, 476), (449, 431, 461, 451), (462, 432, 450, 452), (431, 433, 459, 461), (460, 434, 432, 462), (433, 435, 457, 459), (458, 436, 434, 460), (435, 437, 455, 457), (456, 438, 436, 458), (437, 439, 453, 455), (454, 440, 438, 456), (439, 417, 473, 453), (474, 418, 440, 454), (427, 415, 475, 463), (476, 416, 428, 464), (425, 427, 463, 465), (464, 428, 426, 466), (423, 425, 465, 467), (466, 426, 424, 468), (421, 423, 467, 469), (468, 424, 422, 470), (419, 421, 469, 471), (470, 422, 420, 472), (417, 419, 471, 473), (472, 420, 418, 474), (457, 455, 479, 477), (480, 456, 458, 478), (477, 479, 481, 483), (482, 480, 478, 484), (483, 481, 487, 485), (488, 482, 484, 486), (485, 487, 489, 491), (490, 488, 486, 492), (463, 475, 485, 491), (486, 476, 464, 492), (451, 483, 485, 475), (486, 484, 452, 476), (451, 461, 477, 483), (478, 462, 452, 484), (457, 477, 461, 459), (462, 478, 458, 460), (453, 473, 479, 455), (480, 474, 454, 456), (471, 481, 479, 473), (480, 482, 472, 474), (469, 487, 481, 471), (482, 488, 470, 472), (467, 489, 487, 469), (488, 490, 468, 470), (465, 491, 489, 467), (490, 492, 466, 468), (463, 491, 465), (466, 492, 464), (391, 389, 503, 501), (504, 390, 392, 502), (393, 391, 501, 499), (502, 392, 394, 500), (395, 393, 499, 497), (500, 394, 396, 498), (397, 395, 497, 495), (498, 396, 398, 496), (399, 397, 495, 493), (496, 398, 400, 494), (387, 399, 493, 505), (494, 400, 388, 506), (493, 501, 503, 505), (504, 502, 494, 506), (493, 495, 499, 501), (500, 496, 494, 502), (495, 497, 499), (500, 498, 496), (313, 381, 387, 505), (388, 382, 314, 506), (313, 505, 503, 321), (504, 506, 314, 322), (319, 321, 503, 389), (504, 322, 320, 390)])
_uv = me_suzanne.uv_layers.new(name='UVMap')
_uv.uv.foreach_set('vector', [0.891, 0.5901, 0.8706, 0.5896, 0.8601, 0.5601, 0.9046, 0.5594, 0.8562, 0.8505, 0.8681, 0.8215, 0.8884, 0.822, 0.9006, 0.8532, 0.9046, 0.5594, 0.8601, 0.5601, 0.853, 0.5216, 0.9202, 0.5245, 0.8475, 0.8887, 0.8562, 0.8505, 0.9006, 0.8532, 0.9147, 0.8887, 0.8601, 0.5601, 0.8289, 0.5908, 0.7985, 0.5695, 0.853, 0.5216, 0.7951, 0.8384, 0.8264, 0.8185, 0.8562, 0.8505, 0.8475, 0.8887, 0.8706, 0.5896, 0.8544, 0.6048, 0.8289, 0.5908, 0.8601, 0.5601, 0.8264, 0.8185, 0.8525, 0.8057, 0.8681, 0.8215, 0.8562, 0.8505, 0.8544, 0.6048, 0.8541, 0.6255, 0.8282, 0.6334, 0.8289, 0.5908, 0.8276, 0.776, 0.8532, 0.785, 0.8525, 0.8057, 0.8264, 0.8185, 0.8289, 0.5908, 0.8282, 0.6334, 0.791, 0.6454, 0.7985, 0.5695, 0.791, 0.7622, 0.8276, 0.776, 0.8264, 0.8185, 0.7951, 0.8384, 0.8282, 0.6334, 0.8552, 0.6685, 0.8424, 0.7025, 0.791, 0.6454, 0.8448, 0.7075, 0.8561, 0.742, 0.8276, 0.776, 0.791, 0.7622, 0.8541, 0.6255, 0.8675, 0.6423, 0.8552, 0.6685, 0.8282, 0.6334, 0.8561, 0.742, 0.8673, 0.7688, 0.8532, 0.785, 0.8276, 0.776, 0.8675, 0.6423, 0.8905, 0.6419, 0.9004, 0.667, 0.8552, 0.6685, 0.9012, 0.7456, 0.8902, 0.7702, 0.8673, 0.7688, 0.8561, 0.742, 0.8552, 0.6685, 0.9004, 0.667, 0.9189, 0.6997, 0.8424, 0.7025, 0.9212, 0.7137, 0.9012, 0.7456, 0.8561, 0.742, 0.8448, 0.7075, 0.9004, 0.667, 0.9319, 0.6368, 0.9684, 0.6453, 0.9189, 0.6997, 0.9682, 0.7702, 0.9314, 0.7771, 0.9012, 0.7456, 0.9212, 0.7137, 0.8905, 0.6419, 0.9059, 0.6279, 0.9319, 0.6368, 0.9004, 0.667, 0.9314, 0.7771, 0.905, 0.7849, 0.8902, 0.7702, 0.9012, 0.7456, 0.9059, 0.6279, 0.9062, 0.6057, 0.9337, 0.593, 0.9319, 0.6368, 0.9312, 0.8209, 0.9044, 0.807, 0.905, 0.7849, 0.9314, 0.7771, 0.9319, 0.6368, 0.9337, 0.593, 0.9684, 0.5738, 0.9684, 0.6453, 0.965, 0.8417, 0.9312, 0.8209, 0.9314, 0.7771, 0.9682, 0.7702, 0.9337, 0.593, 0.9046, 0.5594, 0.9202, 0.5245, 0.9684, 0.5738, 0.9147, 0.8887, 0.9006, 0.8532, 0.9312, 0.8209, 0.965, 0.8417, 0.9062, 0.6057, 0.891, 0.5901, 0.9046, 0.5594, 0.9337, 0.593, 0.9006, 0.8532, 0.8884, 0.822, 0.9044, 0.807, 0.9312, 0.8209, 0.891, 0.5901, 0.9062, 0.6057, 0.9024, 0.6079, 0.8896, 0.5933, 0.9006, 0.8047, 0.9044, 0.807, 0.8884, 0.822, 0.8872, 0.8187, 0.9062, 0.6057, 0.9059, 0.6279, 0.8998, 0.6263, 0.9024, 0.6079, 0.8988, 0.7862, 0.905, 0.7849, 0.9044, 0.807, 0.9006, 0.8047, 0.9059, 0.6279, 0.8905, 0.6419, 0.8878, 0.6365, 0.8998, 0.6263, 0.8874, 0.7754, 0.8902, 0.7702, 0.905, 0.7849, 0.8988, 0.7862, 0.8905, 0.6419, 0.8675, 0.6423, 0.8709, 0.6352, 0.8878, 0.6365, 0.8704, 0.776, 0.8673, 0.7688, 0.8902, 0.7702, 0.8874, 0.7754, 0.8675, 0.6423, 0.8541, 0.6255, 0.8599, 0.6239, 0.8709, 0.6352, 0.8589, 0.7868, 0.8532, 0.785, 0.8673, 0.7688, 0.8704, 0.776, 0.8541, 0.6255, 0.8544, 0.6048, 0.8597, 0.6082, 0.8599, 0.6239, 0.8579, 0.8025, 0.8525, 0.8057, 0.8532, 0.785, 0.8589, 0.7868, 0.8544, 0.6048, 0.8706, 0.5896, 0.8717, 0.594, 0.8597, 0.6082, 0.8693, 0.8172, 0.8681, 0.8215, 0.8525, 0.8057, 0.8579, 0.8025, 0.8706, 0.5896, 0.891, 0.5901, 0.8896, 0.5933, 0.8717, 0.594, 0.8872, 0.8187, 0.8884, 0.822, 0.8681, 0.8215, 0.8693, 0.8172, 0.8794, 0.6165, 0.8717, 0.594, 0.8896, 0.5933, 0.8872, 0.8187, 0.8693, 0.8172, 0.878, 0.7951, 0.8597, 0.6082, 0.8717, 0.594, 0.8794, 0.6165, 0.878, 0.7951, 0.8693, 0.8172, 0.8579, 0.8025, 0.8794, 0.6165, 0.8599, 0.6239, 0.8597, 0.6082, 0.8579, 0.8025, 0.8589, 0.7868, 0.878, 0.7951, 0.8794, 0.6165, 0.8709, 0.6352, 0.8599, 0.6239, 0.8589, 0.7868, 0.8704, 0.776, 0.878, 0.7951, 0.8794, 0.6165, 0.8878, 0.6365, 0.8709, 0.6352, 0.8704, 0.776, 0.8874, 0.7754, 0.878, 0.7951, 0.8794, 0.6165, 0.8998, 0.6263, 0.8878, 0.6365, 0.8874, 0.7754, 0.8988, 0.7862, 0.878, 0.7951, 0.8794, 0.6165, 0.9024, 0.6079, 0.8998, 0.6263, 0.8988, 0.7862, 0.9006, 0.8047, 0.878, 0.7951, 0.8794, 0.6165, 0.8896, 0.5933, 0.9024, 0.6079, 0.9006, 0.8047, 0.8872, 0.8187, 0.878, 0.7951, 0.5403, 0.05381, 0.5364, 0.06207, 0.5189, 0.05968, 0.5189, 0.05029, 0.5189, 0.05968, 0.5015, 0.06204, 0.4976, 0.05377, 0.5189, 0.05029, 0.5519, 0.05834, 0.5428, 0.06409, 0.5364, 0.06207, 0.5403, 0.05381, 0.5015, 0.06204, 0.4951, 0.06405, 0.486, 0.05827, 0.4976, 0.05377, 0.5551, 0.0619, 0.5463, 0.07267, 0.5428, 0.06409, 0.5519, 0.05834, 0.4951, 0.06405, 0.4916, 0.07262, 0.4828, 0.06183, 0.486, 0.05827, 0.5638, 0.07659, 0.5483, 0.08489, 0.5463, 0.07267, 0.5551, 0.0619, 0.4916, 0.07262, 0.4895, 0.08486, 0.474, 0.07651, 0.4828, 0.06183, 0.5831, 0.1085, 0.5556, 0.1217, 0.5483, 0.08489, 0.5638, 0.07659, 0.4895, 0.08486, 0.4822, 0.1218, 0.4545, 0.1085, 0.474, 0.07651, 0.6055, 0.1651, 0.6474, 0.2005, 0.6215, 0.2278, 0.5531, 0.2096, 0.4165, 0.2295, 0.3897, 0.2019, 0.432, 0.1656, 0.4853, 0.2101, 0.6474, 0.2005, 0.6764, 0.2332, 0.6648, 0.2532, 0.6215, 0.2278, 0.3727, 0.2564, 0.3603, 0.2359, 0.3897, 0.2019, 0.4165, 0.2295, 0.6764, 0.2332, 0.7153, 0.2654, 0.6839, 0.28, 0.6648, 0.2532, 0.3537, 0.2846, 0.3205, 0.2703, 0.3603, 0.2359, 0.3727, 0.2564, 0.7153, 0.2654, 0.7073, 0.3101, 0.6875, 0.3115, 0.6839, 0.28, 0.3512, 0.3174, 0.3307, 0.3169, 0.3205, 0.2703, 0.3537, 0.2846, 0.7073, 0.3101, 0.6974, 0.3327, 0.6768, 0.3239, 0.6875, 0.3115, 0.3627, 0.3297, 0.342, 0.3397, 0.3307, 0.3169, 0.3512, 0.3174, 0.6974, 0.3327, 0.6628, 0.3725, 0.6391, 0.3573, 0.6768, 0.3239, 0.4028, 0.3621, 0.3793, 0.3787, 0.342, 0.3397, 0.3627, 0.3297, 0.6628, 0.3725, 0.6268, 0.3958, 0.6183, 0.3752, 0.6391, 0.3573, 0.4246, 0.3793, 0.4169, 0.4006, 0.3793, 0.3787, 0.4028, 0.3621, 0.6268, 0.3958, 0.6048, 0.3978, 0.6008, 0.3779, 0.6183, 0.3752, 0.4424, 0.3812, 0.4393, 0.4015, 0.4169, 0.4006, 0.4246, 0.3793, 0.6048, 0.3978, 0.5531, 0.3905, 0.5597, 0.357, 0.6008, 0.3779, 0.4829, 0.3585, 0.4909, 0.3919, 0.4393, 0.4015, 0.4424, 0.3812, 0.5531, 0.3905, 0.5219, 0.386, 0.5211, 0.3439, 0.5597, 0.357, 0.5211, 0.3439, 0.5219, 0.386, 0.4909, 0.3919, 0.4829, 0.3585, 0.5773, 0.3402, 0.5998, 0.3448, 0.6008, 0.3779, 0.5597, 0.357, 0.4424, 0.3812, 0.442, 0.3478, 0.4646, 0.3422, 0.4829, 0.3585, 0.5998, 0.3448, 0.6155, 0.342, 0.6183, 0.3752, 0.6008, 0.3779, 0.4246, 0.3793, 0.426, 0.3456, 0.442, 0.3478, 0.4424, 0.3812, 0.6345, 0.3323, 0.6391, 0.3573, 0.6183, 0.3752, 0.6155, 0.342, 0.4246, 0.3793, 0.4028, 0.3621, 0.4064, 0.3365, 0.426, 0.3456, 0.6624, 0.3128, 0.6768, 0.3239, 0.6391, 0.3573, 0.6345, 0.3323, 0.4028, 0.3621, 0.3627, 0.3297, 0.3771, 0.3177, 0.4064, 0.3365, 0.6684, 0.298, 0.6875, 0.3115, 0.6768, 0.3239, 0.6624, 0.3128, 0.3627, 0.3297, 0.3512, 0.3174, 0.3703, 0.3026, 0.3771, 0.3177, 0.6641, 0.2779, 0.6839, 0.28, 0.6875, 0.3115, 0.6684, 0.298, 0.3512, 0.3174, 0.3537, 0.2846, 0.3741, 0.2818, 0.3703, 0.3026, 0.6392, 0.253, 0.6648, 0.2532, 0.6839, 0.28, 0.6641, 0.2779, 0.3537, 0.2846, 0.3727, 0.2564, 0.3989, 0.2556, 0.3741, 0.2818, 0.614, 0.2427, 0.6215, 0.2278, 0.6648, 0.2532, 0.6392, 0.253, 0.3727, 0.2564, 0.4165, 0.2295, 0.4245, 0.2445, 0.3989, 0.2556, 0.5729, 0.2586, 0.5531, 0.2096, 0.6215, 0.2278, 0.614, 0.2427, 0.4165, 0.2295, 0.4853, 0.2101, 0.4664, 0.2597, 0.4245, 0.2445, 0.5729, 0.2586, 0.5639, 0.272, 0.5198, 0.2489, 0.5531, 0.2096, 0.5198, 0.2489, 0.4759, 0.2731, 0.4664, 0.2597, 0.4853, 0.2101, 0.5773, 0.3402, 0.5597, 0.357, 0.5211, 0.3439, 0.5585, 0.3166, 0.5211, 0.3439, 0.4829, 0.3585, 0.4646, 0.3422, 0.4826, 0.3178, 0.5585, 0.3166, 0.5211, 0.3439, 0.5203, 0.2948, 0.5569, 0.2912, 0.5203, 0.2948, 0.5211, 0.3439, 0.4826, 0.3178, 0.4834, 0.2922, 0.5198, 0.2489, 0.5639, 0.272, 0.5569, 0.2912, 0.5203, 0.2948, 0.4834, 0.2922, 0.4759, 0.2731, 0.5198, 0.2489, 0.5203, 0.2948, 0.5255, 0.06897, 0.5189, 0.0679, 0.5189, 0.05968, 0.5364, 0.06207, 0.5189, 0.05968, 0.5189, 0.0679, 0.5124, 0.06896, 0.5015, 0.06204, 0.5312, 0.07383, 0.5255, 0.06897, 0.5364, 0.06207, 0.5428, 0.06409, 0.5015, 0.06204, 0.5124, 0.06896, 0.5066, 0.07381, 0.4951, 0.06405, 0.531, 0.08743, 0.5312, 0.07383, 0.5428, 0.06409, 0.5463, 0.07267, 0.4951, 0.06405, 0.5066, 0.07381, 0.5068, 0.08742, 0.4916, 0.07262, 0.5556, 0.1217, 0.532, 0.1277, 0.5327, 0.09092, 0.5483, 0.08489, 0.5052, 0.09091, 0.5058, 0.1277, 0.4822, 0.1218, 0.4895, 0.08486, 0.531, 0.08743, 0.5463, 0.07267, 0.5483, 0.08489, 0.5327, 0.09092, 0.4895, 0.08486, 0.4916, 0.07262, 0.5068, 0.08742, 0.5052, 0.09091, 0.5381, 0.1584, 0.519, 0.1517, 0.5189, 0.1284, 0.532, 0.1277, 0.5189, 0.1284, 0.519, 0.1517, 0.4999, 0.1584, 0.5058, 0.1277, 0.5327, 0.09092, 0.532, 0.1277, 0.5189, 0.1284, 0.5189, 0.09395, 0.5189, 0.1284, 0.5058, 0.1277, 0.5052, 0.09091, 0.5189, 0.09395, 0.5189, 0.08518, 0.531, 0.08743, 0.5327, 0.09092, 0.5189, 0.09395, 0.5052, 0.09091, 0.5068, 0.08742, 0.5189, 0.08518, 0.5189, 0.09395, 0.5484, 0.1736, 0.538, 0.176, 0.5352, 0.1668, 0.5381, 0.1584, 0.5028, 0.1669, 0.5001, 0.176, 0.4897, 0.1737, 0.4999, 0.1584, 0.5443, 0.1934, 0.5372, 0.1876, 0.538, 0.176, 0.5484, 0.1736, 0.5001, 0.176, 0.5009, 0.1876, 0.494, 0.1934, 0.4897, 0.1737, 0.5198, 0.2008, 0.5288, 0.1918, 0.5372, 0.1876, 0.5443, 0.1934, 0.5009, 0.1876, 0.5092, 0.1916, 0.5198, 0.2008, 0.494, 0.1934, 0.5176, 0.1906, 0.5191, 0.1854, 0.5288, 0.1918, 0.5198, 0.2008, 0.5092, 0.1916, 0.5191, 0.1854, 0.5176, 0.1906, 0.5198, 0.2008, 0.519, 0.1517, 0.5381, 0.1584, 0.5352, 0.1668, 0.519, 0.159, 0.5028, 0.1669, 0.4999, 0.1584, 0.519, 0.1517, 0.519, 0.159, 0.519, 0.159, 0.5352, 0.1668, 0.5311, 0.1716, 0.519, 0.1656, 0.5069, 0.1717, 0.5028, 0.1669, 0.519, 0.159, 0.519, 0.1656, 0.5191, 0.1854, 0.5191, 0.1795, 0.5282, 0.1863, 0.5288, 0.1918, 0.5098, 0.1863, 0.5191, 0.1795, 0.5191, 0.1854, 0.5092, 0.1916, 0.5288, 0.1918, 0.5282, 0.1863, 0.5335, 0.1842, 0.5372, 0.1876, 0.5045, 0.1842, 0.5098, 0.1863, 0.5092, 0.1916, 0.5009, 0.1876, 0.5372, 0.1876, 0.5335, 0.1842, 0.5334, 0.1767, 0.538, 0.176, 0.5046, 0.1768, 0.5045, 0.1842, 0.5009, 0.1876, 0.5001, 0.176, 0.538, 0.176, 0.5334, 0.1767, 0.5311, 0.1716, 0.5352, 0.1668, 0.5069, 0.1717, 0.5046, 0.1768, 0.5001, 0.176, 0.5028, 0.1669, 0.5191, 0.1795, 0.5334, 0.1767, 0.5335, 0.1842, 0.5282, 0.1863, 0.5045, 0.1842, 0.5046, 0.1768, 0.5191, 0.1795, 0.5098, 0.1863, 0.5191, 0.1795, 0.519, 0.1656, 0.5311, 0.1716, 0.5334, 0.1767, 0.5069, 0.1717, 0.519, 0.1656, 0.5191, 0.1795, 0.5046, 0.1768, 0.5198, 0.2008, 0.5443, 0.1934, 0.5531, 0.2096, 0.5198, 0.2489, 0.4853, 0.2101, 0.494, 0.1934, 0.5198, 0.2008, 0.5198, 0.2489, 0.5443, 0.1934, 0.5484, 0.1736, 0.5616, 0.1678, 0.5531, 0.2096, 0.4764, 0.168, 0.4897, 0.1737, 0.494, 0.1934, 0.4853, 0.2101, 0.5484, 0.1736, 0.5381, 0.1584, 0.5595, 0.1493, 0.5616, 0.1678, 0.4784, 0.1494, 0.4999, 0.1584, 0.4897, 0.1737, 0.4764, 0.168, 0.5381, 0.1584, 0.532, 0.1277, 0.5556, 0.1217, 0.5595, 0.1493, 0.4822, 0.1218, 0.5058, 0.1277, 0.4999, 0.1584, 0.4784, 0.1494, 0.5831, 0.1085, 0.5961, 0.1334, 0.5595, 0.1493, 0.5556, 0.1217, 0.4784, 0.1494, 0.4414, 0.1336, 0.4545, 0.1085, 0.4822, 0.1218, 0.5961, 0.1334, 0.6012, 0.1479, 0.5616, 0.1678, 0.5595, 0.1493, 0.4764, 0.168, 0.4363, 0.1482, 0.4414, 0.1336, 0.4784, 0.1494, 0.6055, 0.1651, 0.5531, 0.2096, 0.5616, 0.1678, 0.6012, 0.1479, 0.4764, 0.168, 0.4853, 0.2101, 0.432, 0.1656, 0.4363, 0.1482, 0.531, 0.08743, 0.5189, 0.08518, 0.5189, 0.08387, 0.5289, 0.08496, 0.5189, 0.08387, 0.5189, 0.08518, 0.5068, 0.08742, 0.5089, 0.08495, 0.5312, 0.07383, 0.531, 0.08743, 0.5289, 0.08496, 0.529, 0.07543, 0.5089, 0.08495, 0.5068, 0.08742, 0.5066, 0.07381, 0.5088, 0.07542, 0.5255, 0.06897, 0.5312, 0.07383, 0.529, 0.07543, 0.5238, 0.07051, 0.5088, 0.07542, 0.5066, 0.07381, 0.5124, 0.06896, 0.5141, 0.0705, 0.5189, 0.0679, 0.5255, 0.06897, 0.5238, 0.07051, 0.5189, 0.06947, 0.5141, 0.0705, 0.5124, 0.06896, 0.5189, 0.0679, 0.5189, 0.06947, 0.5189, 0.06947, 0.5238, 0.07051, 0.5216, 0.07497, 0.5189, 0.07426, 0.5163, 0.07497, 0.5141, 0.0705, 0.5189, 0.06947, 0.5189, 0.07426, 0.5238, 0.07051, 0.529, 0.07543, 0.5242, 0.07669, 0.5216, 0.07497, 0.5136, 0.07668, 0.5088, 0.07542, 0.5141, 0.0705, 0.5163, 0.07497, 0.529, 0.07543, 0.5289, 0.08496, 0.5246, 0.07989, 0.5242, 0.07669, 0.5133, 0.07988, 0.5089, 0.08495, 0.5088, 0.07542, 0.5136, 0.07668, 0.5289, 0.08496, 0.5189, 0.08387, 0.5189, 0.07933, 0.5246, 0.07989, 0.5189, 0.07933, 0.5189, 0.08387, 0.5089, 0.08495, 0.5133, 0.07988, 0.5189, 0.07933, 0.5189, 0.07426, 0.5216, 0.07497, 0.5246, 0.07989, 0.5163, 0.07497, 0.5189, 0.07426, 0.5189, 0.07933, 0.5133, 0.07988, 0.5246, 0.07989, 0.5216, 0.07497, 0.5242, 0.07669, 0.5136, 0.07668, 0.5163, 0.07497, 0.5133, 0.07988, 0.5569, 0.2912, 0.5639, 0.272, 0.5718, 0.2773, 0.5684, 0.2929, 0.4681, 0.2786, 0.4759, 0.2731, 0.4834, 0.2922, 0.472, 0.2943, 0.5585, 0.3166, 0.5569, 0.2912, 0.5684, 0.2929, 0.5731, 0.3114, 0.472, 0.2943, 0.4834, 0.2922, 0.4826, 0.3178, 0.4678, 0.3131, 0.5773, 0.3402, 0.5585, 0.3166, 0.5731, 0.3114, 0.5849, 0.3277, 0.4678, 0.3131, 0.4826, 0.3178, 0.4646, 0.3422, 0.4565, 0.33, 0.5639, 0.272, 0.5729, 0.2586, 0.5807, 0.2666, 0.5718, 0.2773, 0.4587, 0.268, 0.4664, 0.2597, 0.4759, 0.2731, 0.4681, 0.2786, 0.5729, 0.2586, 0.614, 0.2427, 0.6117, 0.2557, 0.5807, 0.2666, 0.4271, 0.2577, 0.4245, 0.2445, 0.4664, 0.2597, 0.4587, 0.268, 0.614, 0.2427, 0.6392, 0.253, 0.6325, 0.2629, 0.6117, 0.2557, 0.4061, 0.2655, 0.3989, 0.2556, 0.4245, 0.2445, 0.4271, 0.2577, 0.6392, 0.253, 0.6641, 0.2779, 0.6537, 0.28, 0.6325, 0.2629, 0.3849, 0.2836, 0.3741, 0.2818, 0.3989, 0.2556, 0.4061, 0.2655, 0.6641, 0.2779, 0.6684, 0.298, 0.6561, 0.2976, 0.6537, 0.28, 0.383, 0.3019, 0.3703, 0.3026, 0.3741, 0.2818, 0.3849, 0.2836, 0.6684, 0.298, 0.6624, 0.3128, 0.6528, 0.3102, 0.6561, 0.2976, 0.3869, 0.3146, 0.3771, 0.3177, 0.3703, 0.3026, 0.383, 0.3019, 0.6624, 0.3128, 0.6345, 0.3323, 0.629, 0.3239, 0.6528, 0.3102, 0.4116, 0.3277, 0.4064, 0.3365, 0.3771, 0.3177, 0.3869, 0.3146, 0.6345, 0.3323, 0.6155, 0.342, 0.6144, 0.332, 0.629, 0.3239, 0.4267, 0.3354, 0.426, 0.3456, 0.4064, 0.3365, 0.4116, 0.3277, 0.6155, 0.342, 0.5998, 0.3448, 0.601, 0.3336, 0.6144, 0.332, 0.4403, 0.3365, 0.442, 0.3478, 0.426, 0.3456, 0.4267, 0.3354, 0.5998, 0.3448, 0.5773, 0.3402, 0.5849, 0.3277, 0.601, 0.3336, 0.4565, 0.33, 0.4646, 0.3422, 0.442, 0.3478, 0.4403, 0.3365, 0.601, 0.3336, 0.5849, 0.3277, 0.5906, 0.3215, 0.6018, 0.3285, 0.4504, 0.3239, 0.4565, 0.33, 0.4403, 0.3365, 0.4394, 0.3313, 0.6144, 0.332, 0.601, 0.3336, 0.6018, 0.3285, 0.6133, 0.3271, 0.4394, 0.3313, 0.4403, 0.3365, 0.4267, 0.3354, 0.4276, 0.3304, 0.629, 0.3239, 0.6144, 0.332, 0.6133, 0.3271, 0.6269, 0.3205, 0.4276, 0.3304, 0.4267, 0.3354, 0.4116, 0.3277, 0.4136, 0.3242, 0.6528, 0.3102, 0.629, 0.3239, 0.6269, 0.3205, 0.6462, 0.3064, 0.4136, 0.3242, 0.4116, 0.3277, 0.3869, 0.3146, 0.3934, 0.3105, 0.6561, 0.2976, 0.6528, 0.3102, 0.6462, 0.3064, 0.6495, 0.2962, 0.3934, 0.3105, 0.3869, 0.3146, 0.383, 0.3019, 0.3897, 0.3002, 0.6537, 0.28, 0.6561, 0.2976, 0.6495, 0.2962, 0.6478, 0.2835, 0.3897, 0.3002, 0.383, 0.3019, 0.3849, 0.2836, 0.391, 0.2871, 0.6325, 0.2629, 0.6537, 0.28, 0.6478, 0.2835, 0.6298, 0.2673, 0.391, 0.2871, 0.3849, 0.2836, 0.4061, 0.2655, 0.4089, 0.27, 0.6117, 0.2557, 0.6325, 0.2629, 0.6298, 0.2673, 0.6126, 0.2616, 0.4089, 0.27, 0.4061, 0.2655, 0.4271, 0.2577, 0.4263, 0.2637, 0.5807, 0.2666, 0.6117, 0.2557, 0.6126, 0.2616, 0.5852, 0.271, 0.4263, 0.2637, 0.4271, 0.2577, 0.4587, 0.268, 0.4544, 0.2726, 0.5718, 0.2773, 0.5807, 0.2666, 0.5852, 0.271, 0.5781, 0.2819, 0.4544, 0.2726, 0.4587, 0.268, 0.4681, 0.2786, 0.4618, 0.2834, 0.5849, 0.3277, 0.5731, 0.3114, 0.5795, 0.3093, 0.5906, 0.3215, 0.4612, 0.3112, 0.4678, 0.3131, 0.4565, 0.33, 0.4504, 0.3239, 0.5731, 0.3114, 0.5684, 0.2929, 0.5775, 0.2938, 0.5795, 0.3093, 0.4628, 0.2954, 0.472, 0.2943, 0.4678, 0.3131, 0.4612, 0.3112, 0.5684, 0.2929, 0.5718, 0.2773, 0.5781, 0.2819, 0.5775, 0.2938, 0.4618, 0.2834, 0.4681, 0.2786, 0.472, 0.2943, 0.4628, 0.2954, 0.5219, 0.386, 0.5531, 0.3905, 0.5532, 0.4331, 0.523, 0.4336, 0.4928, 0.4345, 0.4909, 0.3919, 0.5219, 0.386, 0.523, 0.4336, 0.5531, 0.3905, 0.6048, 0.3978, 0.6098, 0.4315, 0.5532, 0.4331, 0.4359, 0.4357, 0.4393, 0.4015, 0.4909, 0.3919, 0.4928, 0.4345, 0.6048, 0.3978, 0.6268, 0.3958, 0.6482, 0.4193, 0.6098, 0.4315, 0.3965, 0.4254, 0.4169, 0.4006, 0.4393, 0.4015, 0.4359, 0.4357, 0.6268, 0.3958, 0.6628, 0.3725, 0.6921, 0.3883, 0.6482, 0.4193, 0.3503, 0.3962, 0.3793, 0.3787, 0.4169, 0.4006, 0.3965, 0.4254, 0.6628, 0.3725, 0.6974, 0.3327, 0.7263, 0.3418, 0.6921, 0.3883, 0.3128, 0.3506, 0.342, 0.3397, 0.3793, 0.3787, 0.3503, 0.3962, 0.6974, 0.3327, 0.7073, 0.3101, 0.7359, 0.3121, 0.7263, 0.3418, 0.3011, 0.3206, 0.3307, 0.3169, 0.342, 0.3397, 0.3128, 0.3506, 0.7073, 0.3101, 0.7153, 0.2654, 0.7299, 0.2564, 0.7359, 0.3121, 0.3049, 0.2611, 0.3205, 0.2703, 0.3307, 0.3169, 0.3011, 0.3206, 0.7153, 0.2654, 0.6764, 0.2332, 0.6982, 0.2169, 0.7299, 0.2564, 0.3374, 0.2192, 0.3603, 0.2359, 0.3205, 0.2703, 0.3049, 0.2611, 0.6764, 0.2332, 0.6474, 0.2005, 0.6631, 0.1907, 0.6982, 0.2169, 0.3735, 0.1919, 0.3897, 0.2019, 0.3603, 0.2359, 0.3374, 0.2192, 0.6269, 0.01561, 0.6494, 0.02238, 0.6605, 0.07608, 0.6214, 0.04809, 0.3768, 0.0753, 0.3888, 0.02159, 0.4113, 0.01513, 0.4164, 0.04763, 0.5675, 0.000144, 0.6269, 0.01561, 0.6214, 0.04809, 0.5772, 0.0328, 0.4164, 0.04763, 0.4113, 0.01513, 0.4706, 0.000144, 0.4608, 0.03266, 0.5189, 0.02489, 0.5675, 0.000144, 0.5772, 0.0328, 0.5474, 0.04172, 0.4608, 0.03266, 0.4706, 0.000144, 0.5189, 0.02489, 0.4905, 0.04167, 0.5403, 0.05381, 0.5189, 0.05029, 0.5189, 0.02489, 0.5474, 0.04172, 0.5189, 0.02489, 0.5189, 0.05029, 0.4976, 0.05377, 0.4905, 0.04167, 0.5519, 0.05834, 0.5403, 0.05381, 0.5474, 0.04172, 0.5581, 0.05387, 0.4905, 0.04167, 0.4976, 0.05377, 0.486, 0.05827, 0.4798, 0.05378, 0.5551, 0.0619, 0.5519, 0.05834, 0.5581, 0.05387, 0.577, 0.058, 0.4798, 0.05378, 0.486, 0.05827, 0.4828, 0.06183, 0.4609, 0.05785, 0.5638, 0.07659, 0.5551, 0.0619, 0.577, 0.058, 0.6117, 0.07827, 0.4609, 0.05785, 0.4828, 0.06183, 0.474, 0.07651, 0.4259, 0.07799, 0.577, 0.058, 0.5772, 0.0328, 0.6214, 0.04809, 0.6117, 0.07827, 0.4164, 0.04763, 0.4608, 0.03266, 0.4609, 0.05785, 0.4259, 0.07799, 0.577, 0.058, 0.5581, 0.05387, 0.5474, 0.04172, 0.5772, 0.0328, 0.4905, 0.04167, 0.4798, 0.05378, 0.4609, 0.05785, 0.4608, 0.03266, 0.6267, 0.1114, 0.6117, 0.07827, 0.6214, 0.04809, 0.6605, 0.07608, 0.4164, 0.04763, 0.4259, 0.07799, 0.4106, 0.1112, 0.3768, 0.0753, 0.5831, 0.1085, 0.5638, 0.07659, 0.6117, 0.07827, 0.6267, 0.1114, 0.4259, 0.07799, 0.474, 0.07651, 0.4545, 0.1085, 0.4106, 0.1112, 0.5961, 0.1334, 0.6295, 0.1305, 0.6235, 0.1468, 0.6012, 0.1479, 0.4137, 0.1472, 0.4076, 0.1306, 0.4414, 0.1336, 0.4363, 0.1482, 0.5831, 0.1085, 0.6267, 0.1114, 0.6295, 0.1305, 0.5961, 0.1334, 0.4076, 0.1306, 0.4106, 0.1112, 0.4545, 0.1085, 0.4414, 0.1336, 0.6055, 0.1651, 0.6012, 0.1479, 0.6235, 0.1468, 0.6193, 0.1598, 0.4137, 0.1472, 0.4363, 0.1482, 0.432, 0.1656, 0.418, 0.1604, 0.6055, 0.1651, 0.6193, 0.1598, 0.6631, 0.1907, 0.6474, 0.2005, 0.3735, 0.1919, 0.418, 0.1604, 0.432, 0.1656, 0.3897, 0.2019, 0.9459, 0.07957, 0.8862, 0.1218, 0.8491, 0.09973, 0.8918, 0.03692, 0.1831, 0.09213, 0.1413, 0.1125, 0.07896, 0.06072, 0.1423, 0.02147, 0.8918, 0.03692, 0.8491, 0.09973, 0.7885, 0.08083, 0.8056, 0.01079, 0.2464, 0.07651, 0.1831, 0.09213, 0.1423, 0.02147, 0.2326, 0.003484, 0.8056, 0.01079, 0.7885, 0.08083, 0.687, 0.0772, 0.6724, 0.0222, 0.3499, 0.07596, 0.2464, 0.07651, 0.2326, 0.003484, 0.366, 0.02099, 0.6724, 0.0222, 0.687, 0.0772, 0.6605, 0.07608, 0.6494, 0.02238, 0.3768, 0.0753, 0.3499, 0.07596, 0.366, 0.02099, 0.3888, 0.02159, 0.6267, 0.1114, 0.6605, 0.07608, 0.687, 0.0772, 0.6295, 0.1305, 0.3499, 0.07596, 0.3768, 0.0753, 0.4106, 0.1112, 0.4076, 0.1306, 0.7299, 0.2564, 0.6982, 0.2169, 0.7602, 0.1932, 0.789, 0.2333, 0.2716, 0.1939, 0.3374, 0.2192, 0.3049, 0.2611, 0.2413, 0.237, 0.9945, 0.1677, 0.9091, 0.1833, 0.8862, 0.1218, 0.9459, 0.07957, 0.1413, 0.1125, 0.1079, 0.1791, 0.01183, 0.1554, 0.07896, 0.06072, 0.9117, 0.4024, 0.8629, 0.3386, 0.8941, 0.3019, 0.9629, 0.3448, 0.1238, 0.3155, 0.1606, 0.3568, 0.1064, 0.4327, 0.04397, 0.367, 0.9629, 0.3448, 0.8941, 0.3019, 0.9154, 0.2598, 0.9999, 0.2546, 0.09896, 0.267, 0.1238, 0.3155, 0.04397, 0.367, 0.000144, 0.2591, 0.9999, 0.2546, 0.9154, 0.2598, 0.9091, 0.1833, 0.9945, 0.1677, 0.1079, 0.1791, 0.09896, 0.267, 0.000144, 0.2591, 0.01183, 0.1554, 0.7495, 0.3347, 0.7359, 0.3121, 0.7663, 0.3008, 0.7892, 0.3137, 0.2674, 0.3101, 0.3011, 0.3206, 0.2882, 0.3465, 0.243, 0.3256, 0.7892, 0.3137, 0.7663, 0.3008, 0.8153, 0.2764, 0.8462, 0.2934, 0.2131, 0.2852, 0.2674, 0.3101, 0.243, 0.3256, 0.1785, 0.305, 0.8462, 0.2934, 0.8153, 0.2764, 0.845, 0.2564, 0.8735, 0.2659, 0.1797, 0.2633, 0.2131, 0.2852, 0.1785, 0.305, 0.1471, 0.2743, 0.8735, 0.2659, 0.845, 0.2564, 0.8591, 0.2282, 0.887, 0.2338, 0.1628, 0.2317, 0.1797, 0.2633, 0.1471, 0.2743, 0.1315, 0.2376, 0.8424, 0.1952, 0.875, 0.1847, 0.887, 0.2338, 0.8591, 0.2282, 0.1315, 0.2376, 0.1452, 0.1827, 0.1768, 0.1962, 0.1628, 0.2317, 0.9091, 0.1833, 0.9154, 0.2598, 0.887, 0.2338, 0.875, 0.1847, 0.1315, 0.2376, 0.09896, 0.267, 0.1079, 0.1791, 0.1452, 0.1827, 0.9154, 0.2598, 0.8941, 0.3019, 0.8735, 0.2659, 0.887, 0.2338, 0.1471, 0.2743, 0.1238, 0.3155, 0.09896, 0.267, 0.1315, 0.2376, 0.8941, 0.3019, 0.8629, 0.3386, 0.8462, 0.2934, 0.8735, 0.2659, 0.1785, 0.305, 0.1606, 0.3568, 0.1238, 0.3155, 0.1471, 0.2743, 0.8629, 0.3386, 0.7943, 0.3641, 0.7892, 0.3137, 0.8462, 0.2934, 0.243, 0.3256, 0.2398, 0.3826, 0.1606, 0.3568, 0.1785, 0.305, 0.7702, 0.3795, 0.7495, 0.3347, 0.7892, 0.3137, 0.7943, 0.3641, 0.243, 0.3256, 0.2882, 0.3465, 0.2681, 0.3987, 0.2398, 0.3826, 0.8455, 0.45, 0.7943, 0.3641, 0.8629, 0.3386, 0.9117, 0.4024, 0.1606, 0.3568, 0.2398, 0.3826, 0.1853, 0.4841, 0.1064, 0.4327, 0.8159, 0.4454, 0.7706, 0.4443, 0.7557, 0.4186, 0.7702, 0.3795, 0.287, 0.4429, 0.2714, 0.4733, 0.2193, 0.4772, 0.2681, 0.3987, 0.8159, 0.4454, 0.7702, 0.3795, 0.7943, 0.3641, 0.8455, 0.45, 0.2398, 0.3826, 0.2681, 0.3987, 0.2193, 0.4772, 0.1853, 0.4841, 0.8198, 0.4681, 0.8159, 0.4454, 0.8455, 0.45, 0.1853, 0.4841, 0.2193, 0.4772, 0.2159, 0.5036, 0.7359, 0.3121, 0.7299, 0.2564, 0.789, 0.2333, 0.7663, 0.3008, 0.2413, 0.237, 0.3049, 0.2611, 0.3011, 0.3206, 0.2674, 0.3101, 0.789, 0.2333, 0.8096, 0.2339, 0.8153, 0.2764, 0.7663, 0.3008, 0.2131, 0.2852, 0.2192, 0.2374, 0.2413, 0.237, 0.2674, 0.3101, 0.8096, 0.2339, 0.8293, 0.2196, 0.845, 0.2564, 0.8153, 0.2764, 0.1797, 0.2633, 0.1991, 0.2225, 0.2192, 0.2374, 0.2131, 0.2852, 0.8424, 0.1952, 0.8591, 0.2282, 0.845, 0.2564, 0.8293, 0.2196, 0.1797, 0.2633, 0.1628, 0.2317, 0.1768, 0.1962, 0.1991, 0.2225, 0.687, 0.0772, 0.7885, 0.08083, 0.7865, 0.1176, 0.7155, 0.1397, 0.2467, 0.1148, 0.2464, 0.07651, 0.3499, 0.07596, 0.3195, 0.1394, 0.7602, 0.1932, 0.7155, 0.1397, 0.7865, 0.1176, 0.7855, 0.1523, 0.2467, 0.1148, 0.3195, 0.1394, 0.2716, 0.1939, 0.246, 0.151, 0.6982, 0.2169, 0.6631, 0.1907, 0.7155, 0.1397, 0.7602, 0.1932, 0.3195, 0.1394, 0.3735, 0.1919, 0.3374, 0.2192, 0.2716, 0.1939, 0.6631, 0.1907, 0.6235, 0.1468, 0.6295, 0.1305, 0.7155, 0.1397, 0.4076, 0.1306, 0.4137, 0.1472, 0.3735, 0.1919, 0.3195, 0.1394, 0.6295, 0.1305, 0.687, 0.0772, 0.7155, 0.1397, 0.3195, 0.1394, 0.3499, 0.07596, 0.4076, 0.1306, 0.6631, 0.1907, 0.6193, 0.1598, 0.6235, 0.1468, 0.4137, 0.1472, 0.418, 0.1604, 0.3735, 0.1919, 0.8424, 0.1952, 0.8374, 0.1564, 0.8582, 0.1378, 0.875, 0.1847, 0.1717, 0.1323, 0.1966, 0.1552, 0.1768, 0.1962, 0.1452, 0.1827, 0.9091, 0.1833, 0.875, 0.1847, 0.8582, 0.1378, 0.8862, 0.1218, 0.1717, 0.1323, 0.1452, 0.1827, 0.1079, 0.1791, 0.1413, 0.1125, 0.7855, 0.1523, 0.7865, 0.1176, 0.8582, 0.1378, 0.8374, 0.1564, 0.1717, 0.1323, 0.2467, 0.1148, 0.246, 0.151, 0.1966, 0.1552, 0.7885, 0.08083, 0.8491, 0.09973, 0.8582, 0.1378, 0.7865, 0.1176, 0.1717, 0.1323, 0.1831, 0.09213, 0.2464, 0.07651, 0.2467, 0.1148, 0.8862, 0.1218, 0.8582, 0.1378, 0.8491, 0.09973, 0.1831, 0.09213, 0.1717, 0.1323, 0.1413, 0.1125, 0.5062, 0.9049, 0.4324, 0.8949, 0.4388, 0.8702, 0.4911, 0.8817, 0.3159, 0.8682, 0.3216, 0.8932, 0.2472, 0.9012, 0.263, 0.8783, 0.5062, 0.9049, 0.4911, 0.8817, 0.5728, 0.8605, 0.6048, 0.8799, 0.1815, 0.8547, 0.263, 0.8783, 0.2472, 0.9012, 0.1487, 0.8733, 0.6048, 0.8799, 0.5728, 0.8605, 0.5864, 0.794, 0.62, 0.7916, 0.1697, 0.7875, 0.1815, 0.8547, 0.1487, 0.8733, 0.1361, 0.7841, 0.62, 0.7916, 0.5864, 0.794, 0.549, 0.7464, 0.5638, 0.7392, 0.2087, 0.7409, 0.1697, 0.7875, 0.1361, 0.7841, 0.1941, 0.7332, 0.5638, 0.7392, 0.549, 0.7464, 0.5003, 0.7117, 0.5083, 0.6977, 0.2584, 0.7075, 0.2087, 0.7409, 0.1941, 0.7332, 0.2508, 0.6932, 0.5083, 0.6977, 0.5003, 0.7117, 0.4386, 0.6807, 0.4348, 0.6589, 0.321, 0.678, 0.2584, 0.7075, 0.2508, 0.6932, 0.3253, 0.6562, 0.5003, 0.7117, 0.5057, 0.7309, 0.453, 0.7, 0.4386, 0.6807, 0.3061, 0.697, 0.2525, 0.7266, 0.2584, 0.7075, 0.321, 0.678, 0.549, 0.7464, 0.5429, 0.7558, 0.5057, 0.7309, 0.5003, 0.7117, 0.2525, 0.7266, 0.2146, 0.7504, 0.2087, 0.7409, 0.2584, 0.7075, 0.5864, 0.794, 0.5681, 0.7874, 0.5429, 0.7558, 0.549, 0.7464, 0.2146, 0.7504, 0.1883, 0.7814, 0.1697, 0.7875, 0.2087, 0.7409, 0.5728, 0.8605, 0.5555, 0.8264, 0.5681, 0.7874, 0.5864, 0.794, 0.1883, 0.7814, 0.1998, 0.8209, 0.1815, 0.8547, 0.1697, 0.7875, 0.4911, 0.8817, 0.5012, 0.8444, 0.5555, 0.8264, 0.5728, 0.8605, 0.1998, 0.8209, 0.2538, 0.8405, 0.263, 0.8783, 0.1815, 0.8547, 0.4911, 0.8817, 0.4388, 0.8702, 0.4578, 0.84, 0.5012, 0.8444, 0.2976, 0.8374, 0.3159, 0.8682, 0.263, 0.8783, 0.2538, 0.8405, 0.7602, 0.1932, 0.7855, 0.1523, 0.796, 0.177, 0.7832, 0.1874, 0.2336, 0.1756, 0.246, 0.151, 0.2716, 0.1939, 0.247, 0.1871, 0.391, 0.6119, 0.4348, 0.6589, 0.4386, 0.6807, 0.3948, 0.6861, 0.321, 0.678, 0.3253, 0.6562, 0.3699, 0.6102, 0.3648, 0.6844, 0.789, 0.2333, 0.7602, 0.1932, 0.7832, 0.1874, 0.8096, 0.2339, 0.247, 0.1871, 0.2716, 0.1939, 0.2413, 0.237, 0.2192, 0.2374, 0.3917, 0.8621, 0.4016, 0.8415, 0.4388, 0.8702, 0.4324, 0.8949, 0.3159, 0.8682, 0.354, 0.8403, 0.3634, 0.8613, 0.3216, 0.8932, 0.4386, 0.6807, 0.453, 0.7, 0.435, 0.7183, 0.3948, 0.6861, 0.3237, 0.7157, 0.3061, 0.697, 0.321, 0.678, 0.3648, 0.6844, 0.4337, 0.7297, 0.3847, 0.7103, 0.3948, 0.6861, 0.435, 0.7183, 0.3648, 0.6844, 0.3744, 0.709, 0.3247, 0.7272, 0.3237, 0.7157, 0.411, 0.7477, 0.3847, 0.7103, 0.4337, 0.7297, 0.4278, 0.7428, 0.3247, 0.7272, 0.3744, 0.709, 0.347, 0.7458, 0.3303, 0.7405, 0.4181, 0.7849, 0.3847, 0.7954, 0.3847, 0.7103, 0.411, 0.7477, 0.3744, 0.709, 0.3723, 0.7945, 0.339, 0.7831, 0.347, 0.7458, 0.4016, 0.8415, 0.3847, 0.7954, 0.4181, 0.7849, 0.4313, 0.8175, 0.339, 0.7831, 0.3723, 0.7945, 0.354, 0.8403, 0.3248, 0.8155, 0.4388, 0.8702, 0.4016, 0.8415, 0.4313, 0.8175, 0.4578, 0.84, 0.3248, 0.8155, 0.354, 0.8403, 0.3159, 0.8682, 0.2976, 0.8374, 0.8096, 0.2339, 0.8163, 0.2031, 0.8251, 0.2098, 0.8293, 0.2196, 0.1998, 0.2148, 0.2098, 0.2062, 0.2192, 0.2374, 0.1991, 0.2225, 0.8096, 0.2339, 0.7832, 0.1874, 0.8022, 0.1846, 0.8163, 0.2031, 0.2265, 0.1831, 0.247, 0.1871, 0.2192, 0.2374, 0.2098, 0.2062, 0.7832, 0.1874, 0.796, 0.177, 0.8022, 0.1846, 0.2265, 0.1831, 0.2336, 0.1756, 0.247, 0.1871, 0.4578, 0.84, 0.4313, 0.8175, 0.4485, 0.8046, 0.4734, 0.8247, 0.3079, 0.802, 0.3248, 0.8155, 0.2976, 0.8374, 0.2824, 0.8215, 0.4313, 0.8175, 0.4181, 0.7849, 0.4359, 0.7796, 0.4485, 0.8046, 0.3212, 0.7772, 0.339, 0.7831, 0.3248, 0.8155, 0.3079, 0.802, 0.4181, 0.7849, 0.411, 0.7477, 0.4237, 0.7542, 0.4359, 0.7796, 0.3341, 0.752, 0.347, 0.7458, 0.339, 0.7831, 0.3212, 0.7772, 0.411, 0.7477, 0.4278, 0.7428, 0.4379, 0.7498, 0.4237, 0.7542, 0.3199, 0.7473, 0.3303, 0.7405, 0.347, 0.7458, 0.3341, 0.752, 0.4278, 0.7428, 0.4337, 0.7297, 0.4454, 0.732, 0.4379, 0.7498, 0.3129, 0.7292, 0.3247, 0.7272, 0.3303, 0.7405, 0.3199, 0.7473, 0.4337, 0.7297, 0.435, 0.7183, 0.441, 0.7244, 0.4454, 0.732, 0.3175, 0.7217, 0.3237, 0.7157, 0.3247, 0.7272, 0.3129, 0.7292, 0.435, 0.7183, 0.453, 0.7, 0.4553, 0.7137, 0.441, 0.7244, 0.3035, 0.7107, 0.3061, 0.697, 0.3237, 0.7157, 0.3175, 0.7217, 0.5012, 0.8444, 0.4578, 0.84, 0.4734, 0.8247, 0.5125, 0.8288, 0.2824, 0.8215, 0.2976, 0.8374, 0.2538, 0.8405, 0.243, 0.8246, 0.5555, 0.8264, 0.5012, 0.8444, 0.5125, 0.8288, 0.5509, 0.8118, 0.243, 0.8246, 0.2538, 0.8405, 0.1998, 0.8209, 0.2048, 0.8064, 0.5681, 0.7874, 0.5555, 0.8264, 0.5509, 0.8118, 0.5521, 0.7877, 0.2048, 0.8064, 0.1998, 0.8209, 0.1883, 0.7814, 0.2043, 0.7822, 0.5429, 0.7558, 0.5681, 0.7874, 0.5521, 0.7877, 0.5394, 0.7645, 0.2043, 0.7822, 0.1883, 0.7814, 0.2146, 0.7504, 0.2178, 0.7593, 0.5057, 0.7309, 0.5429, 0.7558, 0.5394, 0.7645, 0.5084, 0.7431, 0.2178, 0.7593, 0.2146, 0.7504, 0.2525, 0.7266, 0.2494, 0.7387, 0.453, 0.7, 0.5057, 0.7309, 0.5084, 0.7431, 0.4553, 0.7137, 0.2494, 0.7387, 0.2525, 0.7266, 0.3061, 0.697, 0.3035, 0.7107, 0.4379, 0.7498, 0.4454, 0.732, 0.4708, 0.7484, 0.4548, 0.7617, 0.287, 0.745, 0.3129, 0.7292, 0.3199, 0.7473, 0.3027, 0.7587, 0.4548, 0.7617, 0.4708, 0.7484, 0.4889, 0.7705, 0.4754, 0.7839, 0.2683, 0.7667, 0.287, 0.745, 0.3027, 0.7587, 0.2814, 0.7805, 0.4754, 0.7839, 0.4889, 0.7705, 0.5037, 0.7876, 0.4945, 0.8025, 0.253, 0.7834, 0.2683, 0.7667, 0.2814, 0.7805, 0.2618, 0.7986, 0.4945, 0.8025, 0.5037, 0.7876, 0.5186, 0.7916, 0.5168, 0.8073, 0.2379, 0.787, 0.253, 0.7834, 0.2618, 0.7986, 0.2392, 0.8029, 0.5125, 0.8288, 0.4734, 0.8247, 0.4945, 0.8025, 0.5168, 0.8073, 0.2618, 0.7986, 0.2824, 0.8215, 0.243, 0.8246, 0.2392, 0.8029, 0.4485, 0.8046, 0.4754, 0.7839, 0.4945, 0.8025, 0.4734, 0.8247, 0.2618, 0.7986, 0.2814, 0.7805, 0.3079, 0.802, 0.2824, 0.8215, 0.4485, 0.8046, 0.4359, 0.7796, 0.4548, 0.7617, 0.4754, 0.7839, 0.3027, 0.7587, 0.3212, 0.7772, 0.3079, 0.802, 0.2814, 0.7805, 0.4379, 0.7498, 0.4548, 0.7617, 0.4359, 0.7796, 0.4237, 0.7542, 0.3212, 0.7772, 0.3027, 0.7587, 0.3199, 0.7473, 0.3341, 0.752, 0.441, 0.7244, 0.4553, 0.7137, 0.4708, 0.7484, 0.4454, 0.732, 0.287, 0.745, 0.3035, 0.7107, 0.3175, 0.7217, 0.3129, 0.7292, 0.5084, 0.7431, 0.4889, 0.7705, 0.4708, 0.7484, 0.4553, 0.7137, 0.287, 0.745, 0.2683, 0.7667, 0.2494, 0.7387, 0.3035, 0.7107, 0.5394, 0.7645, 0.5037, 0.7876, 0.4889, 0.7705, 0.5084, 0.7431, 0.2683, 0.7667, 0.253, 0.7834, 0.2178, 0.7593, 0.2494, 0.7387, 0.5521, 0.7877, 0.5186, 0.7916, 0.5037, 0.7876, 0.5394, 0.7645, 0.253, 0.7834, 0.2379, 0.787, 0.2043, 0.7822, 0.2178, 0.7593, 0.5509, 0.8118, 0.5168, 0.8073, 0.5186, 0.7916, 0.5521, 0.7877, 0.2379, 0.787, 0.2392, 0.8029, 0.2048, 0.8064, 0.2043, 0.7822, 0.5125, 0.8288, 0.5168, 0.8073, 0.5509, 0.8118, 0.2048, 0.8064, 0.2392, 0.8029, 0.243, 0.8246, 0.5083, 0.6977, 0.4348, 0.6589, 0.4841, 0.6288, 0.5434, 0.6835, 0.2769, 0.6251, 0.3253, 0.6562, 0.2508, 0.6932, 0.2161, 0.6781, 0.5638, 0.7392, 0.5083, 0.6977, 0.5434, 0.6835, 0.5811, 0.7269, 0.2161, 0.6781, 0.2508, 0.6932, 0.1941, 0.7332, 0.1772, 0.7204, 0.62, 0.7916, 0.5638, 0.7392, 0.5811, 0.7269, 0.6167, 0.76, 0.1772, 0.7204, 0.1941, 0.7332, 0.1361, 0.7841, 0.1404, 0.7524, 0.7075, 0.7599, 0.62, 0.7916, 0.6167, 0.76, 0.6606, 0.7412, 0.1404, 0.7524, 0.1361, 0.7841, 0.04953, 0.7488, 0.09704, 0.7321, 0.7455, 0.6521, 0.7075, 0.7599, 0.6606, 0.7412, 0.6773, 0.6704, 0.09704, 0.7321, 0.04953, 0.7488, 0.01941, 0.6397, 0.08356, 0.662, 0.7408, 0.5724, 0.7455, 0.6521, 0.6773, 0.6704, 0.6714, 0.5927, 0.08356, 0.662, 0.01941, 0.6397, 0.03366, 0.5644, 0.09282, 0.5899, 0.6773, 0.6704, 0.5434, 0.6835, 0.4841, 0.6288, 0.6714, 0.5927, 0.2769, 0.6251, 0.2161, 0.6781, 0.08356, 0.662, 0.09282, 0.5899, 0.6773, 0.6704, 0.6606, 0.7412, 0.5811, 0.7269, 0.5434, 0.6835, 0.1772, 0.7204, 0.09704, 0.7321, 0.08356, 0.662, 0.2161, 0.6781, 0.6606, 0.7412, 0.6167, 0.76, 0.5811, 0.7269, 0.1772, 0.7204, 0.1404, 0.7524, 0.09704, 0.7321, 0.8424, 0.1952, 0.8293, 0.2196, 0.8346, 0.2069, 0.8347, 0.207, 0.03366, 0.5644, 0.05122, 0.5227, 0.145, 0.5626, 0.09282, 0.5899, 0.6204, 0.5657, 0.6714, 0.5927, 0.4841, 0.6288, 0.4981, 0.5523, 0.2769, 0.6251, 0.09282, 0.5899, 0.145, 0.5626, 0.2642, 0.5501, 0.391, 0.6119, 0.4981, 0.5523, 0.4841, 0.6288, 0.4348, 0.6589, 0.2769, 0.6251, 0.2642, 0.5501, 0.3699, 0.6102, 0.3253, 0.6562])
me_suzanne.materials.append(mat_material_002)
me_suzanne.use_remesh_fix_poles = True
me_suzanne.use_remesh_preserve_attributes = False
me_suzanne.update()
me_icosphere = bpy.data.meshes.new('Icosphere')
me_icosphere.from_pydata([(0.0, 0.0, -1.0), (0.7236, -0.5257, -0.4472), (-0.2764, -0.8506, -0.4472), (-0.8944, 0.0, -0.4472), (-0.2764, 0.8506, -0.4472), (0.7236, 0.5257, -0.4472), (0.2764, -0.8506, 0.4472), (-0.7236, -0.5257, 0.4472), (-0.7236, 0.5257, 0.4472), (0.2764, 0.8506, 0.4472), (0.8944, 0.0, 0.4472), (0.0, 0.0, 1.0), (-0.1625, -0.5, -0.8507), (0.4253, -0.309, -0.8507), (0.2629, -0.809, -0.5257), (0.8506, 0.0, -0.5257), (0.4253, 0.309, -0.8507), (-0.5257, 0.0, -0.8507), (-0.6882, -0.5, -0.5257), (-0.1625, 0.5, -0.8507), (-0.6882, 0.5, -0.5257), (0.2629, 0.809, -0.5257), (0.9511, -0.309, 0.0), (0.9511, 0.309, 0.0), (0.0, -1.0, 0.0), (0.5878, -0.809, 0.0), (-0.9511, -0.309, 0.0), (-0.5878, -0.809, 0.0), (-0.5878, 0.809, 0.0), (-0.9511, 0.309, 0.0), (0.5878, 0.809, 0.0), (0.0, 1.0, 0.0), (0.6882, -0.5, 0.5257), (-0.2629, -0.809, 0.5257), (-0.8506, 0.0, 0.5257), (-0.2629, 0.809, 0.5257), (0.6882, 0.5, 0.5257), (0.1625, -0.5, 0.8507), (0.5257, 0.0, 0.8507), (-0.4253, -0.309, 0.8507), (-0.4253, 0.309, 0.8507), (0.1625, 0.5, 0.8507)], [], [(0, 13, 12), (1, 13, 15), (0, 12, 17), (0, 17, 19), (0, 19, 16), (1, 15, 22), (2, 14, 24), (3, 18, 26), (4, 20, 28), (5, 21, 30), (1, 22, 25), (2, 24, 27), (3, 26, 29), (4, 28, 31), (5, 30, 23), (6, 32, 37), (7, 33, 39), (8, 34, 40), (9, 35, 41), (10, 36, 38), (38, 41, 11), (38, 36, 41), (36, 9, 41), (41, 40, 11), (41, 35, 40), (35, 8, 40), (40, 39, 11), (40, 34, 39), (34, 7, 39), (39, 37, 11), (39, 33, 37), (33, 6, 37), (37, 38, 11), (37, 32, 38), (32, 10, 38), (23, 36, 10), (23, 30, 36), (30, 9, 36), (31, 35, 9), (31, 28, 35), (28, 8, 35), (29, 34, 8), (29, 26, 34), (26, 7, 34), (27, 33, 7), (27, 24, 33), (24, 6, 33), (25, 32, 6), (25, 22, 32), (22, 10, 32), (30, 31, 9), (30, 21, 31), (21, 4, 31), (28, 29, 8), (28, 20, 29), (20, 3, 29), (26, 27, 7), (26, 18, 27), (18, 2, 27), (24, 25, 6), (24, 14, 25), (14, 1, 25), (22, 23, 10), (22, 15, 23), (15, 5, 23), (16, 21, 5), (16, 19, 21), (19, 4, 21), (19, 20, 4), (19, 17, 20), (17, 3, 20), (17, 18, 3), (17, 12, 18), (12, 2, 18), (15, 16, 5), (15, 13, 16), (13, 0, 16), (12, 14, 2), (12, 13, 14), (13, 1, 14)])
_uv = me_icosphere.uv_layers.new(name='UVMap')
_uv.uv.foreach_set('vector', [0.1818, 0.0, 0.2273, 0.07873, 0.1364, 0.07873, 0.2727, 0.1575, 0.3182, 0.07873, 0.3636, 0.1575, 0.9091, 0.0, 0.9545, 0.07873, 0.8636, 0.07873, 0.7273, 0.0, 0.7727, 0.07873, 0.6818, 0.07873, 0.5455, 0.0, 0.5909, 0.07873, 0.5, 0.07873, 0.2727, 0.1575, 0.3636, 0.1575, 0.3182, 0.2362, 0.09091, 0.1575, 0.1818, 0.1575, 0.1364, 0.2362, 0.8182, 0.1575, 0.9091, 0.1575, 0.8636, 0.2362, 0.6364, 0.1575, 0.7273, 0.1575, 0.6818, 0.2362, 0.4545, 0.1575, 0.5455, 0.1575, 0.5, 0.2362, 0.2727, 0.1575, 0.3182, 0.2362, 0.2273, 0.2362, 0.09091, 0.1575, 0.1364, 0.2362, 0.04546, 0.2362, 0.8182, 0.1575, 0.8636, 0.2362, 0.7727, 0.2362, 0.6364, 0.1575, 0.6818, 0.2362, 0.5909, 0.2362, 0.4545, 0.1575, 0.5, 0.2362, 0.4091, 0.2362, 0.1818, 0.3149, 0.2727, 0.3149, 0.2273, 0.3937, 0.0, 0.3149, 0.09091, 0.3149, 0.04546, 0.3937, 0.7273, 0.3149, 0.8182, 0.3149, 0.7727, 0.3937, 0.5455, 0.3149, 0.6364, 0.3149, 0.5909, 0.3937, 0.3636, 0.3149, 0.4545, 0.3149, 0.4091, 0.3937, 0.4091, 0.3937, 0.5, 0.3937, 0.4545, 0.4724, 0.4091, 0.3937, 0.4545, 0.3149, 0.5, 0.3937, 0.4545, 0.3149, 0.5455, 0.3149, 0.5, 0.3937, 0.5909, 0.3937, 0.6818, 0.3937, 0.6364, 0.4724, 0.5909, 0.3937, 0.6364, 0.3149, 0.6818, 0.3937, 0.6364, 0.3149, 0.7273, 0.3149, 0.6818, 0.3937, 0.7727, 0.3937, 0.8636, 0.3937, 0.8182, 0.4724, 0.7727, 0.3937, 0.8182, 0.3149, 0.8636, 0.3937, 0.8182, 0.3149, 0.9091, 0.3149, 0.8636, 0.3937, 0.04546, 0.3937, 0.1364, 0.3937, 0.09091, 0.4724, 0.04546, 0.3937, 0.09091, 0.3149, 0.1364, 0.3937, 0.09091, 0.3149, 0.1818, 0.3149, 0.1364, 0.3937, 0.2273, 0.3937, 0.3182, 0.3937, 0.2727, 0.4724, 0.2273, 0.3937, 0.2727, 0.3149, 0.3182, 0.3937, 0.2727, 0.3149, 0.3636, 0.3149, 0.3182, 0.3937, 0.4091, 0.2362, 0.4545, 0.3149, 0.3636, 0.3149, 0.4091, 0.2362, 0.5, 0.2362, 0.4545, 0.3149, 0.5, 0.2362, 0.5455, 0.3149, 0.4545, 0.3149, 0.5909, 0.2362, 0.6364, 0.3149, 0.5455, 0.3149, 0.5909, 0.2362, 0.6818, 0.2362, 0.6364, 0.3149, 0.6818, 0.2362, 0.7273, 0.3149, 0.6364, 0.3149, 0.7727, 0.2362, 0.8182, 0.3149, 0.7273, 0.3149, 0.7727, 0.2362, 0.8636, 0.2362, 0.8182, 0.3149, 0.8636, 0.2362, 0.9091, 0.3149, 0.8182, 0.3149, 0.04546, 0.2362, 0.09091, 0.3149, 0.0, 0.3149, 0.04546, 0.2362, 0.1364, 0.2362, 0.09091, 0.3149, 0.1364, 0.2362, 0.1818, 0.3149, 0.09091, 0.3149, 0.2273, 0.2362, 0.2727, 0.3149, 0.1818, 0.3149, 0.2273, 0.2362, 0.3182, 0.2362, 0.2727, 0.3149, 0.3182, 0.2362, 0.3636, 0.3149, 0.2727, 0.3149, 0.5, 0.2362, 0.5909, 0.2362, 0.5455, 0.3149, 0.5, 0.2362, 0.5455, 0.1575, 0.5909, 0.2362, 0.5455, 0.1575, 0.6364, 0.1575, 0.5909, 0.2362, 0.6818, 0.2362, 0.7727, 0.2362, 0.7273, 0.3149, 0.6818, 0.2362, 0.7273, 0.1575, 0.7727, 0.2362, 0.7273, 0.1575, 0.8182, 0.1575, 0.7727, 0.2362, 0.8636, 0.2362, 0.9545, 0.2362, 0.9091, 0.3149, 0.8636, 0.2362, 0.9091, 0.1575, 0.9545, 0.2362, 0.9091, 0.1575, 1.0, 0.1575, 0.9545, 0.2362, 0.1364, 0.2362, 0.2273, 0.2362, 0.1818, 0.3149, 0.1364, 0.2362, 0.1818, 0.1575, 0.2273, 0.2362, 0.1818, 0.1575, 0.2727, 0.1575, 0.2273, 0.2362, 0.3182, 0.2362, 0.4091, 0.2362, 0.3636, 0.3149, 0.3182, 0.2362, 0.3636, 0.1575, 0.4091, 0.2362, 0.3636, 0.1575, 0.4545, 0.1575, 0.4091, 0.2362, 0.5, 0.07873, 0.5455, 0.1575, 0.4545, 0.1575, 0.5, 0.07873, 0.5909, 0.07873, 0.5455, 0.1575, 0.5909, 0.07873, 0.6364, 0.1575, 0.5455, 0.1575, 0.6818, 0.07873, 0.7273, 0.1575, 0.6364, 0.1575, 0.6818, 0.07873, 0.7727, 0.07873, 0.7273, 0.1575, 0.7727, 0.07873, 0.8182, 0.1575, 0.7273, 0.1575, 0.8636, 0.07873, 0.9091, 0.1575, 0.8182, 0.1575, 0.8636, 0.07873, 0.9545, 0.07873, 0.9091, 0.1575, 0.9545, 0.07873, 1.0, 0.1575, 0.9091, 0.1575, 0.3636, 0.1575, 0.4091, 0.07873, 0.4545, 0.1575, 0.3636, 0.1575, 0.3182, 0.07873, 0.4091, 0.07873, 0.3182, 0.07873, 0.3636, 0.0, 0.4091, 0.07873, 0.1364, 0.07873, 0.1818, 0.1575, 0.09091, 0.1575, 0.1364, 0.07873, 0.2273, 0.07873, 0.1818, 0.1575, 0.2273, 0.07873, 0.2727, 0.1575, 0.1818, 0.1575])
me_icosphere.materials.append(mat_material_001)
me_icosphere.use_remesh_fix_poles = True
me_icosphere.use_remesh_preserve_attributes = False
me_icosphere.update()

# ---- curves / text
txt_text = bpy.data.curves.new('Text', 'FONT')
txt_text.dimensions = '2D'
txt_text.body = 'use mouse middle butten to change CameraView, MouseWheel to zoom'

# ---- objects
ob_light = bpy.data.objects.new('Light', light_light)
ob_initializermaincollection = bpy.data.objects.new('InitializerMainCollection', None)
ob_camera = bpy.data.objects.new('Camera', cam_camera)
ob_cone = bpy.data.objects.new('Cone', me_cone)
ob_suzanne = bpy.data.objects.new('Suzanne', me_suzanne)
ob_point = bpy.data.objects.new('Point', light_point)
ob_initializeroverlaycollection = bpy.data.objects.new('InitializerOverlayCollection', None)
ob_overlaycamera = bpy.data.objects.new('OverlayCamera', cam_camera_001)
ob_debugtext = bpy.data.objects.new('DebugText', txt_text)
ob_icosphere = bpy.data.objects.new('Icosphere', me_icosphere)

# ---- transforms, parenting, visibility, modifiers, constraints
ob_light.location = (4.076, 1.005, 5.904)
ob_light.rotation_euler = (0.6503, 0.05522, 1.866)
ob_light.lock_rotations_4d = False
ob_light.empty_display_type = 'ARROWS'
ob_light.color = (0.0, 0.0, 0.0, 0.0)
ob_light.lineart.crease_threshold = 0.0
ob_initializermaincollection.location = (-1.087, -1.187, -0.04558)
ob_camera.location = (7.359, -6.926, 4.958)
ob_camera.rotation_euler = (1.109, 0.0, 0.8149)
ob_camera.lock_rotations_4d = False
ob_camera.empty_display_type = 'ARROWS'
ob_camera.color = (0.0, 0.0, 0.0, 0.0)
ob_camera.display_type = 'WIRE'
ob_camera.lineart.crease_threshold = 0.0
ob_cone.location = (0.6552, 1.182, 0.6713)
ob_suzanne.location = (6.589, 0.0, 0.0)
ob_suzanne.rotation_euler = (-1.381, -0.0, 0.0)
ob_point.location = (4.971, 0.1011, 9.36)
ob_initializeroverlaycollection.location = (0.0, 0.0, 0.0)
ob_overlaycamera.location = (5.0, 0.0, 10.0)
ob_debugtext.location = (2.08, -1.573, 0.0)
ob_debugtext.scale = (0.1629, 0.1629, 0.1629)
ob_icosphere.location = (25.69, 0.0, 0.0)

# ---- collection membership
col_collection.objects.link(ob_light)
col_collection.objects.link(ob_initializermaincollection)
col_collection.objects.link(ob_camera)
col_collection.objects.link(ob_cone)
col_overlay.objects.link(ob_suzanne)
col_overlay.objects.link(ob_point)
col_overlay.objects.link(ob_initializeroverlaycollection)
col_overlay.objects.link(ob_overlaycamera)
col_overlay.objects.link(ob_debugtext)
col_spawned.objects.link(ob_icosphere)

# ---- scene / render settings (as saved in the file)
scene.camera = ob_camera
scene.frame_start = 1; scene.frame_end = 250; scene.frame_set(1)
scene.render.engine = 'BLENDER_EEVEE_NEXT'
scene.cycles.sampling_pattern = 'TABULATED_SOBOL'
scene.cycles.use_light_tree = False
scene.view_settings.view_transform = 'Filmic'
bpy.context.view_layer.update()
